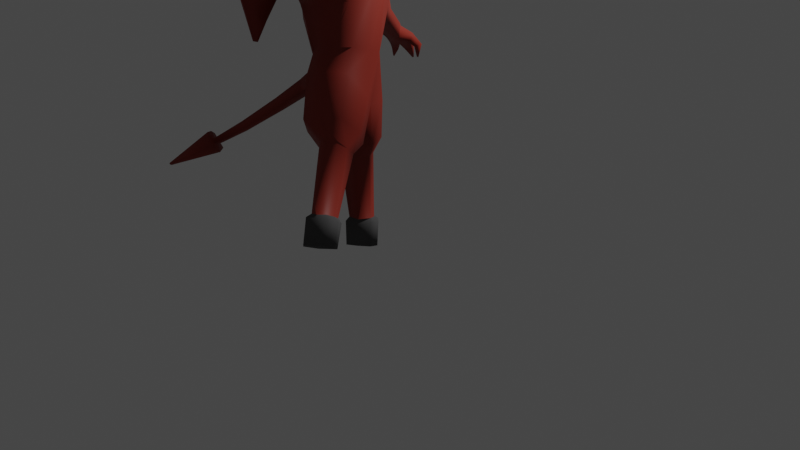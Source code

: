 # Source: Imp.blend  (saved by Blender 2.92.15; exported with 4.5.12 LTS)
import bpy
from mathutils import Matrix  # noqa: F401  (used for matrix-valued properties, if any)

bpy.ops.wm.read_factory_settings(use_empty=True)
scene = bpy.context.scene
scene.name = 'Scene'

# ---- collections
col_collection = bpy.data.collections.new('Collection'); scene.collection.children.link(col_collection)

# ---- materials (node trees are filled in below, after node groups)
mat_imp_red = bpy.data.materials.new('Imp Red')
mat_imp_red.use_transparent_shadow = False
mat_imp_hooves = bpy.data.materials.new('Imp Hooves')
mat_imp_hooves.use_transparent_shadow = False
mat_eye_whites = bpy.data.materials.new('Eye Whites')
mat_eye_whites.use_transparent_shadow = False
mat_eye_black = bpy.data.materials.new('Eye Black')
mat_eye_black.use_transparent_shadow = False

# ---- material node trees
mat_imp_red.use_nodes = True; mat_imp_red.node_tree.nodes.clear()
_N = mat_imp_red.node_tree.nodes; _L = mat_imp_red.node_tree.links
n0 = _N.new('ShaderNodeBsdfPrincipled'); n0.name = 'Principled BSDF'; n0.location = (10, 300)
n0.distribution = 'GGX'
n0.subsurface_method = 'BURLEY'
n0.inputs[0].default_value = (0.2655, 0.03036, 0.01922, 1.0)
n0.inputs[2].default_value = 0.5165
n0.inputs[3].default_value = 1.45
n0.inputs[13].default_value = 0.1942
n0.inputs[27].default_value = (0.0, 0.0, 0.0, 1.0)
n0.inputs[28].default_value = 1.0
n1 = _N.new('ShaderNodeOutputMaterial'); n1.name = 'Material Output'; n1.location = (300, 300)
_L.new(n0.outputs[0], n1.inputs[0])
n1.is_active_output = True
mat_imp_hooves.use_nodes = True; mat_imp_hooves.node_tree.nodes.clear()
_N = mat_imp_hooves.node_tree.nodes; _L = mat_imp_hooves.node_tree.links
n0 = _N.new('ShaderNodeBsdfPrincipled'); n0.name = 'Principled BSDF'; n0.location = (10, 300)
n0.distribution = 'GGX'
n0.subsurface_method = 'BURLEY'
n0.inputs[0].default_value = (0.07564, 0.07451, 0.07544, 1.0)
n0.inputs[2].default_value = 0.9132
n0.inputs[3].default_value = 1.45
n0.inputs[13].default_value = 0.2934
n0.inputs[27].default_value = (0.0, 0.0, 0.0, 1.0)
n0.inputs[28].default_value = 1.0
n1 = _N.new('ShaderNodeOutputMaterial'); n1.name = 'Material Output'; n1.location = (300, 300)
_L.new(n0.outputs[0], n1.inputs[0])
n1.is_active_output = True
mat_eye_whites.use_nodes = True; mat_eye_whites.node_tree.nodes.clear()
_N = mat_eye_whites.node_tree.nodes; _L = mat_eye_whites.node_tree.links
n0 = _N.new('ShaderNodeBsdfPrincipled'); n0.name = 'Principled BSDF'; n0.location = (10, 300)
n0.distribution = 'GGX'
n0.subsurface_method = 'BURLEY'
n0.inputs[0].default_value = (0.3236, 0.3236, 0.3236, 1.0)
n0.inputs[2].default_value = 0.8636
n0.inputs[3].default_value = 1.45
n0.inputs[13].default_value = 0.1529
n0.inputs[27].default_value = (0.0, 0.0, 0.0, 1.0)
n0.inputs[28].default_value = 1.0
n1 = _N.new('ShaderNodeOutputMaterial'); n1.name = 'Material Output'; n1.location = (300, 300)
_L.new(n0.outputs[0], n1.inputs[0])
n1.is_active_output = True
mat_eye_black.use_nodes = True; mat_eye_black.node_tree.nodes.clear()
_N = mat_eye_black.node_tree.nodes; _L = mat_eye_black.node_tree.links
n0 = _N.new('ShaderNodeBsdfPrincipled'); n0.name = 'Principled BSDF'; n0.location = (10, 300)
n0.distribution = 'GGX'
n0.subsurface_method = 'BURLEY'
n0.inputs[0].default_value = (0.0, 0.0, 0.0, 1.0)
n0.inputs[2].default_value = 0.657
n0.inputs[3].default_value = 1.45
n0.inputs[13].default_value = 0.1942
n0.inputs[27].default_value = (0.0, 0.0, 0.0, 1.0)
n0.inputs[28].default_value = 1.0
n1 = _N.new('ShaderNodeOutputMaterial'); n1.name = 'Material Output'; n1.location = (300, 300)
_L.new(n0.outputs[0], n1.inputs[0])
n1.is_active_output = True

# ---- world
world_world = bpy.data.worlds.new('World'); scene.world = world_world
world_world.use_nodes = True; world_world.node_tree.nodes.clear()
_N = world_world.node_tree.nodes; _L = world_world.node_tree.links
n0 = _N.new('ShaderNodeOutputWorld'); n0.name = 'World Output'; n0.location = (300, 300)
n1 = _N.new('ShaderNodeBackground'); n1.name = 'Background'; n1.location = (10, 300)
n1.inputs[0].default_value = (0.05088, 0.05088, 0.05088, 1.0)
_L.new(n1.outputs[0], n0.inputs[0])
n0.is_active_output = True
world_world.color = (0.05088, 0.05088, 0.05088)
world_world.use_sun_shadow = False
world_world.sun_shadow_jitter_overblur = 0.0

# ---- cameras
cam_camera = bpy.data.cameras.new('Camera')
cam_camera.clip_end = 100.0
cam_camera.ortho_scale = 7.314

# ---- lights
light_light = bpy.data.lights.new('Light', 'POINT')
light_light.transmission_factor = 0.0
light_light.energy = 1000.0
light_light.shadow_soft_size = 0.1
light_light.shadow_maximum_resolution = 0.006
light_light.use_absolute_resolution = True

# ---- meshes
me_imp = bpy.data.meshes.new('Imp')
me_imp.from_pydata([(-0.1844, 0.3843, -0.3664), (-0.2884, 0.3512, 0.4994), (0.1872, 0.3836, -0.3666), (0.2205, 0.4683, 0.588), (-0.1536, 0.2955, -0.1419), (0.1951, 0.3043, -0.1415), (0.1105, 0.4212, -0.9422), (-0.04717, 0.4189, -0.9363), (0.1699, 0.1994, -1.039), (-0.1063, 0.1976, -1.029), (-0.2714, 0.3372, 0.3426), (0.2205, 0.4364, 0.2238), (-0.2573, 0.2307, 0.5111), (0.2983, 0.1889, -0.5482), (-0.2877, 0.1412, -0.4553), (0.1999, 0.1252, 0.6275), (0.289, 0.1272, -0.1418), (-0.2555, 0.06994, -0.2615), (0.1611, 0.3311, -0.9963), (-0.09555, 0.3286, -0.987), (0.356, 0.2105, 0.3441), (-0.3071, 0.2351, 0.3447), (0.1622, 0.08045, 0.8529), (-0.07995, 0.09196, 0.8536), (0.1721, 0.3318, 1.644), (-0.1799, 0.33, 1.648), (-0.2408, 0.3471, 0.9981), (0.2099, 0.3339, 1.001), (0.0, 0.4291, -0.351), (-6.539e-18, 0.4648, 0.6192), (0.0, 0.3544, -0.1395), (0.0329, 0.4755, -0.9434), (0.03247, 0.1736, -1.063), (0.0, 0.4726, 0.1772), (0.004993, 0.2042, 0.6635), (0.01278, 0.1692, 0.842), (-0.000684, 0.351, 1.68), (-9.445e-19, 0.3609, 0.9721), (0.08119, 0.6574, -1.821), (-0.102, 0.6574, -1.808), (0.1036, 0.4085, -1.849), (-0.1281, 0.4085, -1.833), (0.1272, 0.5358, -1.842), (-0.1523, 0.5358, -1.825), (-0.01024, 0.6776, -1.812), (-0.01244, 0.3885, -1.843), (-0.01238, 0.5405, -1.842), (-0.06507, 1.404, 0.3236), (0.06507, 1.404, 0.3236), (-0.06591, 1.376, 0.1996), (0.06591, 1.376, 0.1996), (-1.016e-17, 1.413, 0.3258), (1.863e-11, 1.394, 0.1955), (-0.2945, 0.4327, 1.268), (0.2543, 0.4007, 1.282), (-2.652e-18, 0.4749, 1.271), (0.005023, 0.6524, -1.596), (0.09937, 0.6319, -1.59), (-0.1382, 0.5029, -1.601), (-0.08762, 0.6319, -1.577), (-0.118, 0.3634, -1.615), (0.1241, 0.3634, -1.632), (0.1498, 0.5029, -1.618), (0.001811, 0.3454, -1.641), (0.007765, 0.6227, -1.557), (-0.09604, 0.4946, -1.559), (-0.09752, 0.4038, -1.576), (0.1102, 0.4946, -1.574), (0.06995, 0.5851, -1.557), (-0.05536, 0.5842, -1.548), (0.1087, 0.4038, -1.59), (0.004552, 0.3612, -1.602), (-0.1695, 0.497, -0.7565), (-0.2125, 0.1044, -0.9348), (0.1705, 0.4968, -0.7565), (0.223, 0.1044, -0.9507), (0.2561, 0.2841, -0.8622), (-0.2214, 0.2841, -0.8464), (2.727e-18, 0.09405, -0.9788), (-1.821e-18, 0.536, -0.7586), (-0.06882, 1.329, 0.2105), (-8.809e-18, 1.35, 0.202), (0.07874, 1.329, 0.2105), (0.07805, 1.36, 0.3343), (-8.21e-18, 1.371, 0.3402), (-0.06882, 1.36, 0.3343), (-7.979e-18, 1.611, 0.2822), (0.09307, 1.599, 0.2739), (-0.08929, 1.572, 0.2793), (-0.0896, 1.543, 0.1781), (0.0933, 1.569, 0.1747), (5.103e-12, 1.585, 0.1654), (-0.201, 0.5907, 0.2937), (0.201, 0.5907, 0.2937), (0.2011, 0.6278, 0.5383), (-0.2011, 0.6278, 0.5383), (-9.83e-18, 0.6296, 0.5669), (-1.76e-18, 0.6239, 0.2546), (0.1584, 1.503, 0.2621), (0.145, 1.485, 0.1755), (0.06303, 1.82, 0.06525), (0.07431, 1.818, 0.06594), (0.07433, 1.806, 0.06295), (0.06303, 1.806, 0.06071), (-0.1371, 1.785, 0.08724), (-0.1341, 1.774, 0.08179), (-0.1273, 1.79, 0.08599), (-0.124, 1.778, 0.07875), (0.1756, 1.642, 0.03721), (0.1647, 1.631, 0.04234), (0.1819, 1.629, 0.03142), (0.1703, 1.617, 0.03665), (-0.1933, 0.4153, 1.562), (0.1548, 0.4172, 1.576), (0.2099, 0.4083, 1.114), (-0.2801, 0.4102, 1.116), (-1.711e-18, 0.44, 1.106), (0.01938, 1.69, 0.1312), (0.09859, 1.682, 0.1446), (0.01938, 1.756, 0.2084), (0.09839, 1.744, 0.2068), (-0.1311, 1.729, 0.1964), (-0.1156, 1.676, 0.1487), (-0.05666, 1.703, 0.1327), (-0.07291, 1.76, 0.1924), (0.1723, 1.554, 0.128), (0.143, 1.616, 0.141), (0.197, 1.655, 0.1689), (0.2286, 1.593, 0.1578), (0.2538, 0.3711, 1.38), (-0.2054, 0.4453, 1.495), (-3.517e-18, 0.4465, 1.423), (0.2534, 0.3871, 1.328), (-0.2893, 0.4175, 1.336), (-3.096e-18, 0.4603, 1.349), (0.2934, 0.09364, 1.685), (-0.2715, 0.09364, 1.705), (0.3714, 0.1312, 0.8827), (-0.3459, 0.2215, 0.9886), (-5.917e-18, 0.1053, 1.747), (0.4128, 0.1477, 1.215), (-0.4837, 0.2916, 1.264), (0.3769, 0.08385, 1.488), (-0.4165, 0.2304, 1.523), (-0.4458, 0.2841, 1.1), (0.4252, 0.1121, 1.033), (-0.4678, 0.2674, 1.391), (0.3963, 0.1368, 1.355), (0.4014, 0.1427, 1.282), (-0.4778, 0.2792, 1.319), (0.2854, 0.07954, 0.8686), (-0.2204, 0.02816, 0.8693), (0.2117, 0.4415, 1.339), (0.2099, 0.4456, 1.262), (0.1504, 0.462, 1.497), (0.43, 0.116, 1.18), (0.4029, 0.1033, 1.38), (0.413, 0.1129, 1.254), (0.3329, 0.2715, 1.159), (0.3174, 0.2411, 1.458), (0.2319, 0.215, 1.291), (0.3336, 0.2742, 1.206), (0.325, 0.254, 1.41), (0.3856, 0.1333, 1.28), (0.2376, 0.3778, 1.326), (0.2385, 0.3914, 1.28), (0.2379, 0.3618, 1.378), (0.3177, 0.2649, 1.204), (0.397, 0.1384, 1.213), (0.3092, 0.2447, 1.408), (0.3805, 0.1275, 1.353), (0.3271, 0.02351, 1.257), (0.1367, 0.4065, 1.326), (0.1397, 0.4267, 1.257), (0.1352, 0.3826, 1.403), (0.2422, 0.2282, 1.143), (0.3448, 0.02962, 1.157), (0.227, 0.1991, 1.449), (0.3188, 0.01547, 1.366), (-0.1088, 0.08602, 0.6966), (0.008433, 0.1846, 0.718), (0.1392, 0.09012, 0.7083), (-0.2609, 0.1889, -0.5482), (-0.2161, 0.1002, -0.1419), (-0.3714, 0.09982, -0.4799), (-0.3878, 0.05698, -0.3628), (-1.255, 0.02839, -0.8643), (-1.236, 0.05704, -0.9069), (-0.6026, 0.07083, -0.6116), (-0.6319, 0.03608, -0.5155), (-0.9456, 0.04938, -0.7881), (-0.9766, 0.02364, -0.7163), (-1.295, 0.07014, -0.808), (-1.235, 0.1244, -0.9399), (-1.713, 0.02455, -1.082), (-1.707, 0.02662, -1.095), (-1.379e-17, 0.2455, 1.7), (0.2501, 0.2183, 1.648), (-0.2598, 0.345, 1.537), (-0.2395, 0.2183, 1.658), (-0.2837, 0.4034, 1.403), (0.2219, 0.3577, 1.537), (0.2134, 0.4257, 1.405), (0.0007936, 0.4849, 1.506), (0.08488, 0.3792, 2.005), (0.007725, 0.4095, 1.741), (0.004356, 0.5506, 1.713), (0.08894, 0.4968, 1.703), (-0.1022, 0.501, 1.726), (0.09891, 0.4153, 1.705), (-0.09337, 0.4131, 1.735), (-0.1113, 0.5385, 1.712), (0.08426, 0.5448, 1.689), (0.0278, 0.4239, 1.865), (0.03491, 0.5067, 1.889), (0.09844, 0.4646, 1.865), (-0.05061, 0.469, 1.9), (0.0973, 0.4324, 1.83), (-0.05236, 0.4305, 1.87), (-0.05714, 0.5009, 1.896), (0.09584, 0.5045, 1.862), (0.079, 0.3746, 1.99), (0.08683, 0.3904, 2.009), (0.1023, 0.3815, 1.993), (0.05957, 0.3832, 2.01), (0.09928, 0.3794, 1.98), (0.05608, 0.3789, 1.996), (0.05966, 0.3919, 2.015), (0.104, 0.3917, 1.999), (8.012e-05, 0.9769, 0.273), (0.1103, 0.9778, 0.4123), (6.534e-05, 0.99, 0.4148), (-0.1093, 0.9772, 0.4125), (-0.1092, 0.9449, 0.284), (0.1102, 0.9455, 0.2839), (-0.1883, 0.1197, 0.6279), (-0.2205, 0.4683, 0.588), (-0.2205, 0.4364, 0.2238), (-0.2663, 0.1293, 0.2238), (-0.5466, 0.4855, 0.84), (-0.5016, 0.5329, 0.8396), (-0.5556, 0.5846, 0.7994), (-0.5961, 0.5473, 0.7978), (-0.3459, 0.3802, 0.4525), (-0.4269, 0.3427, 0.4532), (-0.3915, 0.2899, 0.5791), (-0.3324, 0.3754, 0.576), (-0.5504, 0.6693, -0.1081), (-0.5464, 0.6729, -0.108), (-0.5167, 0.6406, -0.1096), (-0.5241, 0.6366, -0.1115), (-0.5121, 0.4221, 0.2772), (-0.7055, 0.6564, 0.6516), (-0.6601, 0.6981, 0.6534), (-0.4215, 0.4643, 0.2772), (-0.5404, 0.5246, 0.07409), (-0.6476, 0.7211, 0.313), (-0.6786, 0.6926, 0.3118), (-0.4788, 0.5537, 0.0753), (-0.1844, -0.3843, -0.3664), (-0.2884, -0.3512, 0.4994), (0.1872, -0.3836, -0.3666), (0.2205, -0.4683, 0.588), (-0.2442, 0.0, -0.5994), (-0.1885, 0.0, 0.6279), (0.2574, 0.0, -0.5994), (0.2506, 0.0, 0.6279), (-0.1536, -0.2955, -0.1419), (0.1951, -0.3043, -0.1415), (0.337, 0.0, -0.1419), (-0.1856, 0.0, -0.1419), (0.1105, -0.4212, -0.9422), (-0.04717, -0.4189, -0.9363), (0.1699, -0.1994, -1.039), (-0.1063, -0.1976, -1.029), (-0.2714, -0.3372, 0.3426), (0.2205, -0.4364, 0.2238), (0.3817, 0.0, 0.3441), (-0.2618, 0.0, 0.2238), (-0.2573, -0.2307, 0.5111), (0.2983, -0.1889, -0.5482), (-0.2877, -0.1412, -0.4553), (0.1999, -0.1252, 0.6275), (0.289, -0.1272, -0.1418), (-0.2555, -0.06994, -0.2615), (0.1611, -0.3311, -0.9963), (-0.09555, -0.3286, -0.987), (0.356, -0.2105, 0.3441), (-0.3071, -0.2351, 0.3447), (0.1622, -0.08045, 0.8529), (0.2854, 0.0, 0.8686), (-0.238, 0.0, 0.8718), (-0.07995, -0.09196, 0.8536), (0.1721, -0.3318, 1.644), (0.326, 0.0, 1.69), (-0.2955, 0.0, 1.717), (-0.1799, -0.33, 1.648), (-0.3176, 0.0, 0.9175), (-0.2408, -0.3471, 0.9981), (0.2099, -0.3339, 1.001), (0.4675, 0.0, 0.8065), (0.0, -0.4291, -0.351), (-6.539e-18, -0.4648, 0.6192), (0.0, 0.0, -0.6254), (0.0, -0.3544, -0.1395), (0.0329, -0.4755, -0.9434), (0.03247, -0.1736, -1.063), (0.0, -0.4726, 0.1772), (0.004993, -0.2042, 0.6635), (0.01278, -0.1692, 0.842), (0.0, 0.0, 1.759), (-0.000684, -0.351, 1.68), (-9.445e-19, -0.3609, 0.9721), (0.08119, -0.6574, -1.821), (-0.102, -0.6574, -1.808), (0.1036, -0.4085, -1.849), (-0.1281, -0.4085, -1.833), (0.1272, -0.5358, -1.842), (-0.1523, -0.5358, -1.825), (-0.01024, -0.6776, -1.812), (-0.01244, -0.3885, -1.843), (-0.01238, -0.5405, -1.842), (-0.06507, -1.404, 0.3236), (0.06507, -1.404, 0.3236), (-0.06591, -1.376, 0.1996), (0.06591, -1.376, 0.1996), (-1.016e-17, -1.413, 0.3258), (1.863e-11, -1.394, 0.1955), (-0.5502, 0.0, 1.248), (-0.2945, -0.4327, 1.268), (0.2543, -0.4007, 1.282), (0.5981, 0.0, 1.147), (-2.652e-18, -0.4749, 1.271), (0.005023, -0.6524, -1.596), (0.09937, -0.6319, -1.59), (-0.1382, -0.5029, -1.601), (-0.08762, -0.6319, -1.577), (-0.118, -0.3634, -1.615), (0.1241, -0.3634, -1.632), (0.1498, -0.5029, -1.618), (0.001811, -0.3454, -1.641), (0.007765, -0.6227, -1.557), (-0.09604, -0.4946, -1.559), (-0.09752, -0.4038, -1.576), (0.1102, -0.4946, -1.574), (0.06995, -0.5851, -1.557), (-0.05536, -0.5842, -1.548), (0.1087, -0.4038, -1.59), (0.004552, -0.3612, -1.602), (-0.1695, -0.497, -0.7565), (-0.2125, -0.1044, -0.9348), (0.1705, -0.4968, -0.7565), (0.223, -0.1044, -0.9507), (0.2561, -0.2841, -0.8622), (-0.2214, -0.2841, -0.8464), (2.727e-18, -0.09405, -0.9788), (-1.821e-18, -0.536, -0.7586), (-0.06882, -1.329, 0.2105), (-8.809e-18, -1.35, 0.202), (0.07874, -1.329, 0.2105), (0.07805, -1.36, 0.3343), (-8.21e-18, -1.371, 0.3402), (-0.06882, -1.36, 0.3343), (-7.979e-18, -1.611, 0.2822), (0.09307, -1.599, 0.2739), (-0.08929, -1.572, 0.2793), (-0.0896, -1.543, 0.1781), (0.0933, -1.569, 0.1747), (5.103e-12, -1.585, 0.1654), (-0.201, -0.5907, 0.2937), (0.201, -0.5907, 0.2937), (0.2011, -0.6278, 0.5383), (-0.2011, -0.6278, 0.5383), (-9.83e-18, -0.6296, 0.5669), (-1.76e-18, -0.6239, 0.2546), (0.1584, -1.503, 0.2621), (0.145, -1.485, 0.1755), (0.06303, -1.82, 0.06525), (0.07431, -1.818, 0.06594), (0.07433, -1.806, 0.06295), (0.06303, -1.806, 0.06071), (-0.1371, -1.785, 0.08724), (-0.1341, -1.774, 0.08179), (-0.1273, -1.79, 0.08599), (-0.124, -1.778, 0.07875), (0.1756, -1.642, 0.03721), (0.1647, -1.631, 0.04234), (0.1819, -1.629, 0.03142), (0.1703, -1.617, 0.03665), (-0.4863, 0.0, 1.477), (-0.1933, -0.4153, 1.562), (0.1548, -0.4172, 1.576), (0.4031, 0.0, 1.476), (0.2099, -0.4083, 1.114), (0.5569, 0.0, 1.001), (-0.4863, 0.0, 1.075), (-0.2801, -0.4102, 1.116), (-1.711e-18, -0.44, 1.106), (0.01938, -1.69, 0.1312), (0.09859, -1.682, 0.1446), (0.01938, -1.756, 0.2084), (0.09839, -1.744, 0.2068), (-0.1311, -1.729, 0.1964), (-0.1156, -1.676, 0.1487), (-0.05666, -1.703, 0.1327), (-0.07291, -1.76, 0.1924), (0.1723, -1.554, 0.128), (0.143, -1.616, 0.141), (0.197, -1.655, 0.1689), (0.2286, -1.593, 0.1578), (0.2538, -0.3711, 1.38), (0.4322, 0.0, 1.369), (-0.5216, 0.0, 1.371), (-0.2054, -0.4453, 1.495), (-3.517e-18, -0.4465, 1.423), (0.2534, -0.3871, 1.328), (0.468, 0.0, 1.236), (-0.5432, 0.0, 1.278), (-0.2893, -0.4175, 1.336), (-3.096e-18, -0.4603, 1.349), (0.1835, 0.0, 0.8514), (-0.1149, 0.0, 0.8549), (0.2934, -0.09364, 1.685), (-0.2715, -0.09364, 1.705), (0.3714, -0.1312, 0.8827), (-0.3459, -0.2215, 0.9886), (-5.917e-18, -0.1053, 1.747), (0.4128, -0.1477, 1.215), (-0.4837, -0.2916, 1.264), (0.3769, -0.08385, 1.488), (-0.4165, -0.2304, 1.523), (-0.4458, -0.2841, 1.1), (0.4252, -0.1121, 1.033), (-0.4678, -0.2674, 1.391), (0.3963, -0.1368, 1.355), (0.4014, -0.1427, 1.282), (-0.4778, -0.2792, 1.319), (0.2854, -0.07954, 0.8686), (-0.2204, -0.02816, 0.8693), (0.2117, -0.4415, 1.339), (0.2099, -0.4456, 1.262), (0.1504, -0.462, 1.497), (0.43, -0.116, 1.18), (0.4029, -0.1033, 1.38), (0.413, -0.1129, 1.254), (0.3329, -0.2715, 1.159), (0.3174, -0.2411, 1.458), (0.2319, -0.215, 1.291), (0.3336, -0.2742, 1.206), (0.325, -0.254, 1.41), (0.3856, -0.1333, 1.28), (0.2376, -0.3778, 1.326), (0.2385, -0.3914, 1.28), (0.2379, -0.3618, 1.378), (0.3177, -0.2649, 1.204), (0.397, -0.1384, 1.213), (0.3092, -0.2447, 1.408), (0.3805, -0.1275, 1.353), (0.3271, -0.02351, 1.257), (0.1367, -0.4065, 1.326), (0.1397, -0.4267, 1.257), (0.1352, -0.3826, 1.403), (0.2422, -0.2282, 1.143), (0.3448, -0.02962, 1.157), (0.227, -0.1991, 1.449), (0.3188, -0.01547, 1.366), (-0.1145, 0.0, 0.6987), (0.1745, 0.0, 0.707), (-0.1088, -0.08602, 0.6966), (0.008433, -0.1846, 0.718), (0.1392, -0.09012, 0.7083), (-0.2609, -0.1889, -0.5482), (-0.239, 0.0, -0.2606), (-0.2776, 0.0, -0.4969), (-0.2161, -0.1002, -0.1419), (-0.3785, 0.0, -0.3593), (-0.3581, 0.0, -0.5019), (-0.3714, -0.09982, -0.4799), (-0.3878, -0.05698, -0.3628), (-1.255, -0.02839, -0.8643), (-1.236, -0.05704, -0.9069), (-1.229, 0.0, -0.9132), (-1.253, 0.0, -0.8614), (-0.6256, 0.0, -0.5107), (-0.5897, 0.0, -0.6277), (-0.6026, -0.07083, -0.6116), (-0.6319, -0.03608, -0.5155), (-0.9728, 0.0, -0.7115), (-0.9347, 0.0, -0.799), (-0.9456, -0.04938, -0.7881), (-0.9766, -0.02364, -0.7163), (-1.295, 0.0, -0.7931), (-1.295, -0.07014, -0.808), (-1.235, -0.1244, -0.9399), (-1.204, 0.0, -0.9875), (-1.714, 0.0, -1.081), (-1.713, -0.02455, -1.082), (-1.707, -0.02662, -1.095), (-1.705, 0.0, -1.099), (-1.379e-17, -0.2455, 1.7), (0.2501, -0.2183, 1.648), (-0.2598, -0.345, 1.537), (-0.2395, -0.2183, 1.658), (-0.2837, -0.4034, 1.403), (0.2219, -0.3577, 1.537), (0.2134, -0.4257, 1.405), (0.0007936, -0.4849, 1.506), (0.08488, -0.3792, 2.005), (0.007725, -0.4095, 1.741), (0.004356, -0.5506, 1.713), (0.08894, -0.4968, 1.703), (-0.1022, -0.501, 1.726), (0.09891, -0.4153, 1.705), (-0.09337, -0.4131, 1.735), (-0.1113, -0.5385, 1.712), (0.08426, -0.5448, 1.689), (0.0278, -0.4239, 1.865), (0.03491, -0.5067, 1.889), (0.09844, -0.4646, 1.865), (-0.05061, -0.469, 1.9), (0.0973, -0.4324, 1.83), (-0.05236, -0.4305, 1.87), (-0.05714, -0.5009, 1.896), (0.09584, -0.5045, 1.862), (0.079, -0.3746, 1.99), (0.08683, -0.3904, 2.009), (0.1023, -0.3815, 1.993), (0.05957, -0.3832, 2.01), (0.09928, -0.3794, 1.98), (0.05608, -0.3789, 1.996), (0.05966, -0.3919, 2.015), (0.104, -0.3917, 1.999), (8.012e-05, -0.9769, 0.273), (0.1103, -0.9778, 0.4123), (6.534e-05, -0.99, 0.4148), (-0.1093, -0.9772, 0.4125), (-0.1092, -0.9449, 0.284), (0.1102, -0.9455, 0.2839), (-0.1883, -0.1197, 0.6279), (-0.2205, -0.4683, 0.588), (-0.2205, -0.4364, 0.2238), (-0.2663, -0.1293, 0.2238), (-0.5466, -0.4855, 0.84), (-0.5016, -0.5329, 0.8396), (-0.5556, -0.5846, 0.7994), (-0.5961, -0.5473, 0.7978), (-0.3459, -0.3802, 0.4525), (-0.4269, -0.3427, 0.4532), (-0.3915, -0.2899, 0.5791), (-0.3324, -0.3754, 0.576), (-0.5504, -0.6693, -0.1081), (-0.5464, -0.6729, -0.108), (-0.5167, -0.6406, -0.1096), (-0.5241, -0.6366, -0.1115), (-0.5121, -0.4221, 0.2772), (-0.7055, -0.6564, 0.6516), (-0.6601, -0.6981, 0.6534), (-0.4215, -0.4643, 0.2772), (-0.5404, -0.5246, 0.07409), (-0.6476, -0.7211, 0.313), (-0.6786, -0.6926, 0.3118), (-0.4788, -0.5537, 0.0753)], [], [(257, 255, 250, 247), (179, 23, 421, 466), (77, 19, 7, 72), (20, 277, 266, 15), (13, 265, 269, 16), (28, 2, 5, 30), (182, 0, 4, 183), (59, 39, 44, 56), (79, 31, 6, 74), (78, 32, 9, 73), (76, 18, 8, 75), (16, 269, 277, 20), (30, 5, 11, 33), (183, 4, 237, 238), (83, 48, 50, 82), (93, 234, 229, 97), (230, 234, 93, 94), (92, 233, 232, 95), (270, 183, 238, 278), (5, 16, 20, 11), (74, 6, 18, 76), (60, 41, 43, 58), (473, 14, 184, 476), (2, 13, 16, 5), (11, 20, 15, 3), (73, 9, 19, 77), (29, 34, 235, 236), (278, 238, 235, 264), (24, 36, 205, 209), (467, 420, 22, 181), (180, 35, 23, 179), (139, 310, 295, 136), (143, 136, 295, 389), (142, 135, 197, 201), (150, 137, 27, 22), (151, 138, 297, 291), (35, 37, 26, 23), (22, 27, 37, 35), (135, 294, 310, 139), (181, 22, 35, 180), (36, 25, 210, 205), (3, 15, 34, 29), (56, 44, 38, 57), (97, 229, 233, 92), (81, 52, 49, 80), (4, 30, 33, 237), (75, 8, 32, 78), (72, 7, 31, 79), (58, 43, 39, 59), (0, 28, 30, 4), (95, 232, 231, 96), (46, 45, 40, 42), (44, 46, 42, 38), (39, 43, 46, 44), (43, 41, 45, 46), (62, 42, 40, 61), (61, 40, 45, 63), (63, 45, 41, 60), (57, 38, 42, 62), (50, 90, 91, 52), (52, 91, 89, 49), (84, 51, 48, 83), (82, 50, 52, 81), (85, 47, 51, 84), (80, 49, 47, 85), (114, 153, 55, 116), (144, 141, 328, 395), (116, 55, 53, 115), (68, 57, 62, 67), (71, 63, 60, 66), (70, 61, 63, 71), (67, 62, 61, 70), (65, 58, 59, 69), (64, 56, 57, 68), (66, 60, 58, 65), (69, 59, 56, 64), (7, 69, 64, 31), (9, 66, 65, 19), (31, 64, 68, 6), (19, 65, 69, 7), (18, 67, 70, 8), (8, 70, 71, 32), (32, 71, 66, 9), (6, 68, 67, 18), (0, 72, 79, 28), (265, 75, 78, 303), (263, 73, 77, 182), (2, 74, 76, 13), (13, 76, 75, 265), (303, 78, 73, 263), (28, 79, 74, 2), (182, 77, 72, 0), (233, 80, 85, 232), (232, 85, 84, 231), (234, 82, 81, 229), (231, 84, 83, 230), (229, 81, 80, 233), (230, 83, 82, 234), (118, 102, 103, 117), (122, 105, 104, 121), (49, 89, 88, 47), (47, 88, 86, 51), (48, 87, 90, 50), (51, 86, 87, 48), (11, 93, 97, 33), (236, 95, 96, 29), (29, 96, 94, 3), (237, 92, 95, 236), (3, 94, 93, 11), (33, 97, 92, 237), (126, 125, 111, 109), (50, 48, 98, 99), (87, 98, 48), (99, 90, 50), (103, 102, 101, 100), (117, 103, 100, 119), (120, 101, 102, 118), (119, 100, 101, 120), (105, 107, 106, 104), (124, 106, 107, 123), (121, 104, 106, 124), (123, 107, 105, 122), (108, 109, 111, 110), (128, 127, 108, 110), (127, 126, 109, 108), (125, 128, 110, 111), (113, 24, 209, 207), (146, 143, 389, 412), (130, 203, 206, 211), (37, 116, 115, 26), (138, 144, 395, 297), (137, 145, 114, 27), (27, 114, 116, 37), (86, 119, 120, 87), (87, 120, 118, 90), (91, 117, 119, 86), (90, 118, 117, 91), (91, 123, 122, 89), (88, 121, 124, 86), (86, 124, 123, 91), (89, 122, 121, 88), (99, 98, 128, 125), (87, 90, 126, 127), (98, 87, 127, 128), (90, 99, 125, 126), (134, 131, 200, 133), (149, 146, 412, 417), (132, 164, 166, 129), (152, 202, 131, 134), (153, 152, 134, 55), (162, 169, 170, 147), (141, 149, 417, 328), (55, 134, 133, 53), (53, 133, 149, 141), (331, 416, 157, 155), (416, 411, 156, 157), (133, 200, 146, 149), (300, 394, 145, 137), (26, 115, 144, 138), (200, 198, 143, 146), (411, 392, 142, 156), (115, 53, 141, 144), (394, 331, 155, 145), (197, 135, 139, 196), (23, 26, 138, 151), (290, 300, 137, 150), (392, 294, 135, 142), (198, 199, 136, 143), (196, 139, 136, 199), (132, 152, 153, 54), (129, 202, 152, 132), (161, 158, 155, 140), (162, 159, 202, 129), (140, 155, 157, 148), (148, 157, 156, 147), (147, 156, 159, 162), (54, 153, 158, 161), (147, 170, 163, 148), (129, 166, 169, 162), (156, 142, 159), (202, 159, 201), (142, 201, 159), (155, 158, 145), (114, 158, 153), (145, 158, 114), (163, 171, 176, 168), (166, 174, 177, 169), (164, 172, 174, 166), (169, 177, 178, 170), (161, 167, 165, 54), (148, 163, 168, 140), (140, 168, 167, 161), (54, 165, 164, 132), (160, 177, 174, 172), (175, 160, 172, 173), (176, 171, 160, 175), (171, 178, 177, 160), (168, 176, 175, 167), (165, 173, 172, 164), (167, 175, 173, 165), (170, 178, 171, 163), (290, 150, 22, 420), (421, 23, 151, 291), (15, 181, 180, 34), (34, 180, 179, 235), (266, 467, 181, 15), (235, 179, 466, 264), (14, 473, 263, 182), (472, 17, 183, 270), (17, 14, 182, 183), (185, 189, 188, 184), (17, 472, 475, 185), (14, 17, 185, 184), (191, 487, 482, 186), (481, 187, 193, 494), (475, 483, 189, 185), (188, 189, 191, 190), (488, 190, 187, 481), (190, 191, 186, 187), (484, 188, 190, 488), (189, 483, 487, 191), (184, 188, 484, 476), (192, 491, 495, 194), (187, 186, 192, 193), (186, 482, 491, 192), (498, 195, 194, 495), (494, 193, 195, 498), (193, 192, 194, 195), (36, 24, 197, 196), (112, 25, 199, 198), (25, 36, 196, 199), (130, 112, 198, 200), (24, 113, 201, 197), (113, 154, 202, 201), (203, 130, 200, 131), (154, 203, 131, 202), (209, 205, 213, 217), (205, 210, 218, 213), (207, 209, 217, 215), (211, 206, 214, 219), (203, 154, 212, 206), (154, 113, 207, 212), (112, 130, 211, 208), (25, 112, 208, 210), (219, 214, 222, 227), (218, 216, 224, 226), (216, 219, 227, 224), (220, 215, 223, 228), (206, 212, 220, 214), (212, 207, 215, 220), (208, 211, 219, 216), (210, 208, 216, 218), (204, 221, 226, 224), (223, 225, 221, 204), (228, 223, 204, 222), (222, 204, 224, 227), (215, 217, 225, 223), (213, 218, 226, 221), (217, 213, 221, 225), (214, 220, 228, 222), (12, 1, 236, 235), (1, 10, 237, 236), (10, 21, 238, 237), (21, 12, 235, 238), (242, 241, 240, 239), (246, 245, 239, 240), (245, 244, 242, 239), (243, 246, 240, 241), (10, 1, 246, 243), (12, 21, 244, 245), (1, 12, 245, 246), (250, 249, 248, 247), (258, 256, 248, 249), (255, 258, 249, 250), (256, 257, 247, 248), (241, 242, 252, 253), (244, 243, 254, 251), (243, 241, 253, 254), (242, 244, 251, 252), (253, 252, 257, 256), (251, 254, 258, 255), (254, 253, 256, 258), (252, 251, 255, 257), (21, 10, 243, 244), (96, 231, 230, 94), (560, 550, 553, 558), (468, 466, 421, 292), (354, 349, 272, 286), (287, 282, 266, 277), (280, 283, 269, 265), (301, 304, 268, 261), (471, 474, 267, 259), (336, 333, 319, 314), (356, 351, 271, 305), (355, 350, 274, 306), (353, 352, 273, 285), (283, 287, 277, 269), (304, 307, 276, 268), (474, 541, 540, 267), (360, 359, 325, 323), (370, 374, 532, 537), (533, 371, 370, 537), (369, 372, 535, 536), (270, 278, 541, 474), (268, 276, 287, 283), (351, 353, 285, 271), (337, 335, 318, 316), (473, 476, 477, 281), (261, 268, 283, 280), (276, 262, 282, 287), (350, 354, 286, 274), (302, 539, 538, 308), (278, 264, 538, 541), (293, 512, 508, 311), (467, 470, 289, 420), (469, 468, 292, 309), (426, 423, 295, 310), (430, 389, 295, 423), (429, 504, 500, 422), (437, 289, 299, 424), (438, 291, 297, 425), (309, 292, 298, 312), (289, 309, 312, 299), (422, 426, 310, 294), (470, 469, 309, 289), (311, 508, 513, 296), (262, 302, 308, 282), (333, 334, 313, 319), (374, 369, 536, 532), (358, 357, 324, 327), (267, 540, 307, 304), (352, 355, 306, 273), (349, 356, 305, 272), (335, 336, 314, 318), (259, 267, 304, 301), (372, 373, 534, 535), (321, 317, 315, 320), (319, 313, 317, 321), (314, 319, 321, 318), (318, 321, 320, 316), (339, 338, 315, 317), (338, 340, 320, 315), (340, 337, 316, 320), (334, 339, 317, 313), (325, 327, 368, 367), (327, 324, 366, 368), (361, 360, 323, 326), (359, 358, 327, 325), (362, 361, 326, 322), (357, 362, 322, 324), (393, 397, 332, 440), (431, 395, 328, 428), (397, 396, 329, 332), (345, 344, 339, 334), (348, 343, 337, 340), (347, 348, 340, 338), (344, 347, 338, 339), (342, 346, 336, 335), (341, 345, 334, 333), (343, 342, 335, 337), (346, 341, 333, 336), (272, 305, 341, 346), (274, 286, 342, 343), (305, 271, 345, 341), (286, 272, 346, 342), (285, 273, 347, 344), (273, 306, 348, 347), (306, 274, 343, 348), (271, 285, 344, 345), (259, 301, 356, 349), (265, 303, 355, 352), (263, 471, 354, 350), (261, 280, 353, 351), (280, 265, 352, 353), (303, 263, 350, 355), (301, 261, 351, 356), (471, 259, 349, 354), (536, 535, 362, 357), (535, 534, 361, 362), (537, 532, 358, 359), (534, 533, 360, 361), (532, 536, 357, 358), (533, 537, 359, 360), (399, 398, 380, 379), (403, 402, 381, 382), (324, 322, 365, 366), (322, 326, 363, 365), (323, 325, 367, 364), (326, 323, 364, 363), (276, 307, 374, 370), (539, 302, 373, 372), (302, 262, 371, 373), (540, 539, 372, 369), (262, 276, 370, 371), (307, 540, 369, 374), (407, 386, 388, 406), (325, 376, 375, 323), (364, 323, 375), (376, 325, 367), (380, 377, 378, 379), (398, 400, 377, 380), (401, 399, 379, 378), (400, 401, 378, 377), (382, 381, 383, 384), (405, 404, 384, 383), (402, 405, 383, 381), (404, 403, 382, 384), (385, 387, 388, 386), (409, 387, 385, 408), (408, 385, 386, 407), (406, 388, 387, 409), (391, 510, 512, 293), (433, 412, 389, 430), (413, 514, 509, 506), (312, 298, 396, 397), (425, 297, 395, 431), (424, 299, 393, 432), (299, 312, 397, 393), (363, 364, 401, 400), (364, 367, 399, 401), (368, 363, 400, 398), (367, 368, 398, 399), (368, 366, 403, 404), (365, 363, 405, 402), (363, 368, 404, 405), (366, 365, 402, 403), (376, 406, 409, 375), (364, 408, 407, 367), (375, 409, 408, 364), (367, 407, 406, 376), (419, 418, 503, 414), (436, 417, 412, 433), (415, 410, 453, 451), (439, 419, 414, 505), (440, 332, 419, 439), (449, 434, 457, 456), (428, 328, 417, 436), (332, 329, 418, 419), (329, 428, 436, 418), (331, 442, 444, 416), (416, 444, 443, 411), (418, 436, 433, 503), (300, 424, 432, 394), (298, 425, 431, 396), (503, 433, 430, 501), (411, 443, 429, 392), (396, 431, 428, 329), (394, 432, 442, 331), (500, 499, 426, 422), (292, 438, 425, 298), (290, 437, 424, 300), (392, 429, 422, 294), (501, 430, 423, 502), (499, 502, 423, 426), (415, 330, 440, 439), (410, 415, 439, 505), (448, 427, 442, 445), (449, 410, 505, 446), (427, 435, 444, 442), (435, 434, 443, 444), (434, 449, 446, 443), (330, 448, 445, 440), (434, 435, 450, 457), (410, 449, 456, 453), (443, 446, 429), (505, 504, 446), (429, 446, 504), (442, 432, 445), (393, 440, 445), (432, 393, 445), (450, 455, 463, 458), (453, 456, 464, 461), (451, 453, 461, 459), (456, 457, 465, 464), (448, 330, 452, 454), (435, 427, 455, 450), (427, 448, 454, 455), (330, 415, 451, 452), (447, 459, 461, 464), (462, 460, 459, 447), (463, 462, 447, 458), (458, 447, 464, 465), (455, 454, 462, 463), (452, 451, 459, 460), (454, 452, 460, 462), (457, 450, 458, 465), (290, 420, 289, 437), (421, 291, 438, 292), (282, 308, 469, 470), (308, 538, 468, 469), (266, 282, 470, 467), (538, 264, 466, 468), (281, 471, 263, 473), (472, 270, 474, 284), (284, 474, 471, 281), (478, 477, 485, 486), (284, 478, 475, 472), (281, 477, 478, 284), (490, 479, 482, 487), (481, 494, 493, 480), (475, 478, 486, 483), (485, 489, 490, 486), (488, 481, 480, 489), (489, 480, 479, 490), (484, 488, 489, 485), (486, 490, 487, 483), (477, 476, 484, 485), (492, 496, 495, 491), (480, 493, 492, 479), (479, 492, 491, 482), (498, 495, 496, 497), (494, 498, 497, 493), (493, 497, 496, 492), (311, 499, 500, 293), (390, 501, 502, 296), (296, 502, 499, 311), (413, 503, 501, 390), (293, 500, 504, 391), (391, 504, 505, 441), (506, 414, 503, 413), (441, 505, 414, 506), (512, 520, 516, 508), (508, 516, 521, 513), (510, 518, 520, 512), (514, 522, 517, 509), (506, 509, 515, 441), (441, 515, 510, 391), (390, 511, 514, 413), (296, 513, 511, 390), (522, 530, 525, 517), (521, 529, 527, 519), (519, 527, 530, 522), (523, 531, 526, 518), (509, 517, 523, 515), (515, 523, 518, 510), (511, 519, 522, 514), (513, 521, 519, 511), (507, 527, 529, 524), (526, 507, 524, 528), (531, 525, 507, 526), (525, 530, 527, 507), (518, 526, 528, 520), (516, 524, 529, 521), (520, 528, 524, 516), (517, 525, 531, 523), (279, 538, 539, 260), (260, 539, 540, 275), (275, 540, 541, 288), (288, 541, 538, 279), (545, 542, 543, 544), (549, 543, 542, 548), (548, 542, 545, 547), (546, 544, 543, 549), (275, 546, 549, 260), (279, 548, 547, 288), (260, 549, 548, 279), (553, 550, 551, 552), (561, 552, 551, 559), (558, 553, 552, 561), (559, 551, 550, 560), (544, 556, 555, 545), (547, 554, 557, 546), (546, 557, 556, 544), (545, 555, 554, 547), (556, 559, 560, 555), (554, 558, 561, 557), (557, 561, 559, 556), (555, 560, 558, 554), (288, 547, 546, 275), (373, 371, 533, 534)])
me_imp.polygons.foreach_set('use_smooth', [True] * 570)
me_imp.polygons.foreach_set('material_index', [0, 0, 0, 0, 0, 0, 0, 1, 0, 0, 0, 0, 0, 0, 0, 0, 0, 0, 0, 0, 0, 1, 0, 0, 0, 0, 0, 0, 0, 0, 0, 0, 0, 0, 0, 0, 0, 0, 0, 0, 0, 0, 1, 0, 0, 0, 0, 0, 1, 0, 0, 1, 1, 1, 1, 1, 1, 1, 1, 0, 0, 0, 0, 0, 0, 0, 0, 0, 1, 1, 1, 1, 1, 1, 1, 1, 0, 0, 0, 0, 0, 0, 0, 0, 0, 0, 0, 0, 0, 0, 0, 0, 0, 0, 0, 0, 0, 0, 0, 0, 0, 0, 0, 0, 0, 0, 0, 0, 0, 0, 0, 0, 0, 0, 0, 0, 0, 0, 0, 0, 0, 0, 0, 0, 0, 0, 0, 0, 0, 0, 0, 0, 0, 0, 0, 0, 0, 0, 0, 0, 0, 0, 0, 0, 0, 0, 0, 0, 0, 0, 0, 0, 0, 0, 0, 0, 0, 0, 0, 0, 0, 0, 0, 0, 0, 0, 0, 0, 0, 0, 0, 0, 0, 0, 0, 0, 0, 0, 0, 0, 0, 0, 0, 0, 0, 2, 2, 2, 2, 0, 0, 0, 0, 2, 2, 2, 2, 2, 2, 2, 2, 0, 0, 0, 0, 0, 0, 0, 0, 0, 0, 0, 0, 0, 0, 0, 0, 0, 0, 0, 0, 0, 0, 0, 0, 0, 0, 0, 0, 0, 0, 0, 0, 0, 0, 0, 0, 0, 0, 0, 0, 0, 0, 0, 0, 0, 0, 0, 0, 0, 0, 0, 0, 0, 0, 0, 0, 0, 0, 0, 0, 0, 0, 0, 0, 0, 0, 0, 0, 0, 0, 0, 0, 0, 0, 0, 0, 0, 0, 0, 0, 0, 0, 0, 0, 0, 0, 0, 0, 0, 0, 0, 1, 0, 0, 0, 0, 0, 0, 0, 0, 0, 0, 0, 0, 0, 1, 0, 0, 0, 0, 0, 0, 0, 0, 0, 0, 0, 0, 0, 0, 0, 0, 0, 0, 0, 0, 1, 0, 0, 0, 0, 0, 1, 0, 0, 1, 1, 1, 1, 1, 1, 1, 1, 0, 0, 0, 0, 0, 0, 0, 0, 0, 1, 1, 1, 1, 1, 1, 1, 1, 0, 0, 0, 0, 0, 0, 0, 0, 0, 0, 0, 0, 0, 0, 0, 0, 0, 0, 0, 0, 0, 0, 0, 0, 0, 0, 0, 0, 0, 0, 0, 0, 0, 0, 0, 0, 0, 0, 0, 0, 0, 0, 0, 0, 0, 0, 0, 0, 0, 0, 0, 0, 0, 0, 0, 0, 0, 0, 0, 0, 0, 0, 0, 0, 0, 0, 0, 0, 0, 0, 0, 0, 0, 0, 0, 0, 0, 0, 0, 0, 0, 0, 0, 0, 0, 0, 0, 0, 0, 0, 0, 0, 0, 0, 0, 0, 0, 0, 0, 0, 0, 0, 0, 0, 0, 0, 0, 0, 0, 2, 2, 2, 2, 0, 0, 0, 0, 2, 2, 2, 2, 2, 2, 2, 2, 0, 0, 0, 0, 0, 0, 0, 0, 0, 0, 0, 0, 0, 0, 0, 0, 0, 0, 0, 0, 0, 0, 0, 0, 0, 0, 0, 0, 0, 0, 0, 0, 0, 0, 0, 0, 0, 0, 0, 0, 0, 0, 0, 0, 0, 0, 0, 0, 0, 0, 0, 0, 0, 0, 0, 0, 0, 0, 0, 0, 0, 0, 0, 0, 0, 0, 0, 0, 0, 0, 0, 0, 0, 0, 0, 0, 0, 0, 0, 0, 0, 0, 0, 0])
_uv = me_imp.uv_layers.new(name='UVMap')
_uv.uv.foreach_set('vector', [0.5762, 0.1946, 0.5762, 0.1946, 0.5762, 0.1946, 0.5762, 0.1946, 0.625, 0.1772, 0.625, 0.1956, 0.625, 0.125, 0.625, 0.125, 0.375, 0.1851, 0.375, 0.1872, 0.375, 0.2775, 0.375, 0.2592, 0.5789, 0.5811, 0.5789, 0.625, 0.625, 0.625, 0.6412, 0.5697, 0.375, 0.5729, 0.375, 0.625, 0.5, 0.625, 0.5, 0.5674, 0.375, 0.375, 0.375, 0.4769, 0.5, 0.4812, 0.5, 0.375, 0.375, 0.1771, 0.375, 0.2746, 0.5, 0.25, 0.5, 0.1695, 0.375, 0.25, 0.375, 0.25, 0.375, 0.375, 0.375, 0.375, 0.375, 0.375, 0.375, 0.375, 0.375, 0.4697, 0.375, 0.4914, 0.0, 0.0, 0.0, 0.0, 0.0, 0.0, 0.0, 0.0, 0.375, 0.5649, 0.375, 0.5628, 0.375, 0.625, 0.375, 0.625, 0.5, 0.5674, 0.5, 0.625, 0.5789, 0.625, 0.5789, 0.5811, 0.5, 0.375, 0.5, 0.4812, 0.5594, 0.5, 0.5594, 0.375, 0.5, 0.1695, 0.5, 0.25, 0.5594, 0.25, 0.5594, 0.1689, 0.625, 0.5, 0.625, 0.5, 0.5594, 0.5, 0.5594, 0.5, 0.5594, 0.5, 0.5594, 0.5, 0.5594, 0.375, 0.5594, 0.375, 0.625, 0.5, 0.5594, 0.5, 0.5594, 0.5, 0.625, 0.5, 0.5594, 0.25, 0.5594, 0.25, 0.625, 0.25, 0.625, 0.25, 0.5, 0.125, 0.5, 0.1695, 0.5594, 0.1689, 0.5594, 0.125, 0.5, 0.4812, 0.5, 0.5674, 0.5789, 0.5811, 0.5594, 0.5, 0.375, 0.4914, 0.375, 0.4697, 0.375, 0.5628, 0.375, 0.5649, 0.375, 0.125, 0.375, 0.125, 0.375, 0.1899, 0.375, 0.1899, 0.3886, 0.1356, 0.3896, 0.1659, 0.3896, 0.1659, 0.3886, 0.1356, 0.375, 0.4769, 0.375, 0.5729, 0.5, 0.5674, 0.5, 0.4812, 0.5594, 0.5, 0.5789, 0.5811, 0.6412, 0.5697, 0.625, 0.5, 0.375, 0.125, 0.375, 0.125, 0.375, 0.1872, 0.375, 0.1851, 0.75, 0.5, 0.75, 0.571, 0.875, 0.5811, 0.875, 0.5, 0.5594, 0.125, 0.5594, 0.1689, 0.625, 0.1689, 0.625, 0.125, 0.6601, 0.5923, 0.7503, 0.5926, 0.7503, 0.5926, 0.6601, 0.5923, 0.625, 0.625, 0.625, 0.625, 0.625, 0.5811, 0.6377, 0.5801, 0.75, 0.5741, 0.75, 0.5811, 0.8291, 0.5811, 0.8607, 0.5811, 0.75, 0.6127, 0.75, 0.625, 0.8389, 0.625, 0.849, 0.6127, 0.625, 0.1414, 0.625, 0.1428, 0.625, 0.1326, 0.625, 0.125, 0.625, 0.6166, 0.625, 0.6127, 0.625, 0.5963, 0.625, 0.5856, 0.625, 0.5958, 0.625, 0.612, 0.625, 0.5811, 0.625, 0.5811, 0.625, 0.1401, 0.625, 0.1429, 0.625, 0.125, 0.625, 0.125, 0.75, 0.5811, 0.75, 0.5811, 0.8901, 0.5811, 0.8291, 0.5811, 0.625, 0.5811, 0.625, 0.5811, 0.75, 0.5811, 0.75, 0.5811, 0.625, 0.6127, 0.625, 0.625, 0.75, 0.625, 0.75, 0.6127, 0.6377, 0.5801, 0.625, 0.5811, 0.75, 0.5811, 0.75, 0.5741, 0.7503, 0.5926, 0.8388, 0.5924, 0.8388, 0.5924, 0.7503, 0.5926, 0.625, 0.5, 0.6412, 0.5697, 0.75, 0.571, 0.75, 0.5, 0.375, 0.375, 0.375, 0.375, 0.375, 0.5, 0.375, 0.5, 0.5594, 0.375, 0.5594, 0.375, 0.5594, 0.25, 0.5594, 0.25, 0.5594, 0.375, 0.5594, 0.375, 0.5594, 0.25, 0.5594, 0.25, 0.5, 0.25, 0.5, 0.375, 0.5594, 0.375, 0.5594, 0.25, 0.0, 0.0, 0.0, 0.0, 0.0, 0.0, 0.0, 0.0, 0.375, 0.2592, 0.375, 0.2775, 0.375, 0.375, 0.375, 0.375, 0.375, 0.1899, 0.375, 0.1899, 0.375, 0.25, 0.375, 0.25, 0.375, 0.2746, 0.375, 0.375, 0.5, 0.375, 0.5, 0.25, 0.875, 0.5, 0.875, 0.5, 0.75, 0.5, 0.75, 0.5, 0.25, 0.5601, 0.25, 0.625, 0.375, 0.625, 0.375, 0.5601, 0.25, 0.5, 0.25, 0.5601, 0.375, 0.5601, 0.375, 0.5, 0.125, 0.5, 0.125, 0.5601, 0.25, 0.5601, 0.25, 0.5, 0.125, 0.5601, 0.125, 0.625, 0.25, 0.625, 0.25, 0.5601, 0.375, 0.5601, 0.375, 0.5601, 0.375, 0.625, 0.375, 0.625, 0.0, 0.0, 0.0, 0.0, 0.0, 0.0, 0.0, 0.0, 0.0, 0.0, 0.0, 0.0, 0.0, 0.0, 0.0, 0.0, 0.375, 0.5, 0.375, 0.5, 0.375, 0.5601, 0.375, 0.5601, 0.5594, 0.5, 0.5594, 0.5, 0.5594, 0.375, 0.5594, 0.375, 0.5594, 0.375, 0.5594, 0.375, 0.5594, 0.25, 0.5594, 0.25, 0.75, 0.5, 0.75, 0.5, 0.625, 0.5, 0.625, 0.5, 0.5594, 0.5, 0.5594, 0.5, 0.5594, 0.375, 0.5594, 0.375, 0.875, 0.5, 0.875, 0.5, 0.75, 0.5, 0.75, 0.5, 0.5594, 0.25, 0.5594, 0.25, 0.625, 0.25, 0.625, 0.25, 0.625, 0.5811, 0.625, 0.5811, 0.75, 0.5811, 0.75, 0.5811, 0.625, 0.1429, 0.625, 0.1429, 0.625, 0.125, 0.625, 0.125, 0.75, 0.5811, 0.75, 0.5811, 0.9026, 0.5811, 0.8987, 0.5811, 0.375, 0.4736, 0.375, 0.5, 0.375, 0.5601, 0.375, 0.5601, 0.0, 0.0, 0.0, 0.0, 0.0, 0.0, 0.0, 0.0, 0.0, 0.0, 0.0, 0.0, 0.0, 0.0, 0.0, 0.0, 0.375, 0.5601, 0.375, 0.5601, 0.375, 0.625, 0.375, 0.625, 0.375, 0.1899, 0.375, 0.1899, 0.375, 0.25, 0.375, 0.2732, 0.375, 0.375, 0.375, 0.375, 0.375, 0.5, 0.375, 0.4736, 0.375, 0.125, 0.375, 0.125, 0.375, 0.1899, 0.375, 0.1899, 0.375, 0.2732, 0.375, 0.25, 0.375, 0.375, 0.375, 0.375, 0.375, 0.2775, 0.375, 0.2732, 0.375, 0.375, 0.375, 0.375, 0.375, 0.125, 0.375, 0.125, 0.375, 0.1899, 0.375, 0.1872, 0.375, 0.375, 0.375, 0.375, 0.375, 0.4736, 0.375, 0.4697, 0.375, 0.1872, 0.375, 0.1899, 0.375, 0.2732, 0.375, 0.2775, 0.375, 0.5628, 0.375, 0.5601, 0.375, 0.625, 0.375, 0.625, 0.0, 0.0, 0.0, 0.0, 0.0, 0.0, 0.0, 0.0, 0.0, 0.0, 0.0, 0.0, 0.0, 0.0, 0.0, 0.0, 0.375, 0.4697, 0.375, 0.4736, 0.375, 0.5601, 0.375, 0.5628, 0.375, 0.2746, 0.375, 0.2592, 0.375, 0.375, 0.375, 0.375, 0.0, 0.0, 0.0, 0.0, 0.0, 0.0, 0.0, 0.0, 0.375, 0.125, 0.375, 0.125, 0.375, 0.1851, 0.375, 0.1771, 0.375, 0.4769, 0.375, 0.4914, 0.375, 0.5649, 0.375, 0.5729, 0.375, 0.5729, 0.375, 0.5649, 0.375, 0.625, 0.375, 0.625, 0.0, 0.0, 0.0, 0.0, 0.0, 0.0, 0.0, 0.0, 0.375, 0.375, 0.375, 0.375, 0.375, 0.4914, 0.375, 0.4769, 0.375, 0.1771, 0.375, 0.1851, 0.375, 0.2592, 0.375, 0.2746, 0.5594, 0.25, 0.5594, 0.25, 0.625, 0.25, 0.625, 0.25, 0.875, 0.5, 0.875, 0.5, 0.75, 0.5, 0.75, 0.5, 0.5594, 0.5, 0.5594, 0.5, 0.5594, 0.375, 0.5594, 0.375, 0.75, 0.5, 0.75, 0.5, 0.625, 0.5, 0.625, 0.5, 0.5594, 0.375, 0.5594, 0.375, 0.5594, 0.25, 0.5594, 0.25, 0.625, 0.5, 0.625, 0.5, 0.5594, 0.5, 0.5594, 0.5, 0.5594, 0.5, 0.5594, 0.5, 0.5594, 0.375, 0.5594, 0.375, 0.5594, 0.25, 0.5594, 0.25, 0.625, 0.25, 0.625, 0.25, 0.5594, 0.25, 0.5594, 0.25, 0.625, 0.25, 0.625, 0.25, 0.875, 0.5, 0.875, 0.5, 0.75, 0.5, 0.75, 0.5, 0.625, 0.5, 0.625, 0.5, 0.5594, 0.5, 0.5594, 0.5, 0.75, 0.5, 0.75, 0.5, 0.625, 0.5, 0.625, 0.5, 0.5594, 0.5, 0.5594, 0.5, 0.5594, 0.375, 0.5594, 0.375, 0.875, 0.5, 0.875, 0.5, 0.75, 0.5, 0.75, 0.5, 0.75, 0.5, 0.75, 0.5, 0.625, 0.5, 0.625, 0.5, 0.5594, 0.25, 0.5594, 0.25, 0.625, 0.25, 0.625, 0.25, 0.625, 0.5, 0.625, 0.5, 0.5594, 0.5, 0.5594, 0.5, 0.5594, 0.375, 0.5594, 0.375, 0.5594, 0.25, 0.5594, 0.25, 0.0, 0.0, 0.0, 0.0, 0.0, 0.0, 0.0, 0.0, 0.5594, 0.5, 0.625, 0.5, 0.625, 0.5, 0.5594, 0.5, 0.0, 0.0, 0.0, 0.0, 0.0, 0.0, 0.0, 0.0, 0.0, 0.0, 0.0, 0.0, 0.5594, 0.375, 0.5594, 0.5, 0.625, 0.5, 0.6317, 0.375, 0.5594, 0.375, 0.5594, 0.375, 0.6317, 0.375, 0.6317, 0.375, 0.625, 0.5, 0.625, 0.5, 0.5594, 0.5, 0.5594, 0.5, 0.75, 0.5, 0.75, 0.5, 0.625, 0.5, 0.625, 0.5, 0.5594, 0.25, 0.5594, 0.375, 0.6317, 0.375, 0.625, 0.25, 0.6317, 0.375, 0.6317, 0.375, 0.5594, 0.375, 0.5594, 0.375, 0.875, 0.5, 0.875, 0.5, 0.75, 0.5, 0.75, 0.5, 0.5594, 0.375, 0.5594, 0.375, 0.5594, 0.25, 0.5594, 0.25, 0.625, 0.5, 0.5594, 0.5, 0.5594, 0.5, 0.625, 0.5, 0.0, 0.0, 0.0, 0.0, 0.0, 0.0, 0.0, 0.0, 0.625, 0.5, 0.5594, 0.5, 0.5594, 0.5, 0.625, 0.5, 0.5594, 0.5, 0.625, 0.5, 0.625, 0.5, 0.5594, 0.5, 0.6626, 0.5857, 0.6601, 0.5923, 0.6601, 0.5923, 0.6626, 0.5857, 0.625, 0.1424, 0.625, 0.1414, 0.625, 0.125, 0.625, 0.125, 0.8584, 0.5841, 0.7494, 0.5838, 0.7494, 0.5838, 0.8584, 0.5841, 0.75, 0.5811, 0.75, 0.5811, 0.8987, 0.5811, 0.8901, 0.5811, 0.625, 0.1429, 0.625, 0.1429, 0.625, 0.125, 0.625, 0.125, 0.625, 0.612, 0.625, 0.6156, 0.625, 0.5811, 0.625, 0.5811, 0.625, 0.5811, 0.625, 0.5811, 0.75, 0.5811, 0.75, 0.5811, 0.75, 0.5, 0.75, 0.5, 0.625, 0.5, 0.625, 0.5, 0.625, 0.5, 0.625, 0.5, 0.5594, 0.5, 0.5594, 0.5, 0.5594, 0.375, 0.5594, 0.375, 0.6317, 0.375, 0.6317, 0.375, 0.5594, 0.5, 0.5594, 0.5, 0.5594, 0.375, 0.5594, 0.375, 0.5594, 0.375, 0.5594, 0.375, 0.5594, 0.25, 0.5594, 0.25, 0.875, 0.5, 0.875, 0.5, 0.75, 0.5, 0.75, 0.5, 0.6317, 0.375, 0.6317, 0.375, 0.5594, 0.375, 0.5594, 0.375, 0.5594, 0.25, 0.5594, 0.25, 0.625, 0.25, 0.625, 0.25, 0.5594, 0.5, 0.625, 0.5, 0.625, 0.5, 0.5594, 0.5, 0.625, 0.5, 0.5594, 0.5, 0.5594, 0.5, 0.625, 0.5, 0.0, 0.0, 0.0, 0.0, 0.0, 0.0, 0.0, 0.0, 0.0, 0.0, 0.0, 0.0, 0.0, 0.0, 0.0, 0.0, 0.75, 0.5818, 0.75, 0.5824, 0.8988, 0.5825, 0.9012, 0.5818, 0.625, 0.1427, 0.625, 0.1424, 0.625, 0.125, 0.625, 0.125, 0.625, 0.592, 0.625, 0.592, 0.625, 0.5924, 0.625, 0.5924, 0.625, 0.5818, 0.625, 0.5824, 0.75, 0.5824, 0.75, 0.5818, 0.625, 0.5811, 0.625, 0.5818, 0.75, 0.5818, 0.75, 0.5811, 0.625, 0.603, 0.625, 0.603, 0.625, 0.6137, 0.625, 0.6137, 0.625, 0.1429, 0.625, 0.1427, 0.625, 0.125, 0.625, 0.125, 0.75, 0.5811, 0.75, 0.5818, 0.9012, 0.5818, 0.9026, 0.5811, 0.625, 0.1648, 0.625, 0.1643, 0.625, 0.1427, 0.625, 0.1429, 0.625, 0.625, 0.625, 0.625, 0.625, 0.6157, 0.625, 0.6156, 0.625, 0.625, 0.625, 0.625, 0.625, 0.6159, 0.625, 0.6157, 0.625, 0.1643, 0.625, 0.1638, 0.625, 0.1424, 0.625, 0.1427, 0.625, 0.625, 0.625, 0.625, 0.625, 0.6156, 0.625, 0.612, 0.625, 0.1648, 0.625, 0.1648, 0.625, 0.1429, 0.625, 0.1429, 0.625, 0.1638, 0.625, 0.1614, 0.625, 0.1414, 0.625, 0.1424, 0.625, 0.625, 0.625, 0.625, 0.625, 0.6166, 0.625, 0.6159, 0.625, 0.1648, 0.625, 0.1648, 0.625, 0.1429, 0.625, 0.1429, 0.625, 0.625, 0.625, 0.625, 0.625, 0.6156, 0.625, 0.6156, 0.625, 0.5963, 0.625, 0.6127, 0.75, 0.6127, 0.75, 0.5963, 0.625, 0.1956, 0.625, 0.1648, 0.625, 0.1429, 0.625, 0.1401, 0.625, 0.625, 0.625, 0.625, 0.625, 0.612, 0.625, 0.5958, 0.625, 0.625, 0.625, 0.625, 0.625, 0.6127, 0.625, 0.6166, 0.625, 0.1614, 0.625, 0.1564, 0.625, 0.1428, 0.625, 0.1414, 0.75, 0.5963, 0.75, 0.6127, 0.849, 0.6127, 0.8625, 0.5963, 0.625, 0.592, 0.625, 0.5818, 0.625, 0.5811, 0.625, 0.5917, 0.625, 0.5924, 0.625, 0.5824, 0.625, 0.5818, 0.625, 0.592, 0.625, 0.6026, 0.625, 0.6025, 0.625, 0.6156, 0.625, 0.6136, 0.625, 0.603, 0.625, 0.6032, 0.625, 0.5824, 0.625, 0.5924, 0.625, 0.6136, 0.625, 0.6156, 0.625, 0.6157, 0.625, 0.6136, 0.625, 0.6136, 0.625, 0.6157, 0.625, 0.6159, 0.625, 0.6137, 0.625, 0.6137, 0.625, 0.6159, 0.625, 0.6032, 0.625, 0.603, 0.625, 0.5917, 0.625, 0.5811, 0.625, 0.6025, 0.625, 0.6026, 0.625, 0.6137, 0.625, 0.6137, 0.625, 0.6136, 0.625, 0.6136, 0.625, 0.5924, 0.625, 0.5924, 0.625, 0.603, 0.625, 0.603, 0.625, 0.6159, 0.625, 0.6166, 0.625, 0.6032, 0.625, 0.5824, 0.625, 0.6032, 0.625, 0.5856, 0.625, 0.6166, 0.625, 0.5856, 0.625, 0.6032, 0.625, 0.6156, 0.625, 0.6025, 0.625, 0.6156, 0.625, 0.5811, 0.625, 0.6025, 0.625, 0.5811, 0.625, 0.6156, 0.625, 0.6025, 0.625, 0.5811, 0.625, 0.6136, 0.625, 0.6136, 0.625, 0.6136, 0.625, 0.6136, 0.625, 0.5924, 0.625, 0.5924, 0.625, 0.603, 0.625, 0.603, 0.625, 0.592, 0.625, 0.592, 0.625, 0.5924, 0.625, 0.5924, 0.625, 0.603, 0.625, 0.603, 0.625, 0.6137, 0.625, 0.6137, 0.625, 0.6026, 0.625, 0.6026, 0.625, 0.5917, 0.625, 0.5917, 0.625, 0.6136, 0.625, 0.6136, 0.625, 0.6136, 0.625, 0.6136, 0.625, 0.6136, 0.625, 0.6136, 0.625, 0.6026, 0.625, 0.6026, 0.625, 0.5917, 0.625, 0.5917, 0.625, 0.592, 0.625, 0.592, 0.625, 0.6028, 0.625, 0.603, 0.625, 0.5924, 0.625, 0.592, 0.625, 0.6026, 0.625, 0.6028, 0.625, 0.592, 0.625, 0.5917, 0.625, 0.6136, 0.625, 0.6136, 0.625, 0.6028, 0.625, 0.6026, 0.625, 0.6136, 0.625, 0.6137, 0.625, 0.603, 0.625, 0.6028, 0.625, 0.6136, 0.625, 0.6136, 0.625, 0.6026, 0.625, 0.6026, 0.625, 0.5917, 0.625, 0.5917, 0.625, 0.592, 0.625, 0.592, 0.625, 0.6026, 0.625, 0.6026, 0.625, 0.5917, 0.625, 0.5917, 0.625, 0.6137, 0.625, 0.6137, 0.625, 0.6136, 0.625, 0.6136, 0.625, 0.625, 0.625, 0.5958, 0.625, 0.5811, 0.625, 0.625, 0.625, 0.125, 0.625, 0.1956, 0.625, 0.1401, 0.625, 0.125, 0.6412, 0.5697, 0.6377, 0.5801, 0.75, 0.5741, 0.75, 0.571, 0.75, 0.571, 0.75, 0.5741, 0.8607, 0.5811, 0.875, 0.5811, 0.625, 0.625, 0.625, 0.625, 0.6377, 0.5801, 0.6412, 0.5697, 0.625, 0.1689, 0.625, 0.1772, 0.625, 0.125, 0.625, 0.125, 0.3896, 0.1659, 0.3886, 0.1356, 0.375, 0.125, 0.375, 0.1771, 0.487, 0.1379, 0.4859, 0.1574, 0.5, 0.1695, 0.5, 0.125, 0.4859, 0.1574, 0.3896, 0.1659, 0.375, 0.1771, 0.5, 0.1695, 0.4859, 0.1574, 0.4859, 0.1574, 0.3896, 0.1659, 0.3896, 0.1659, 0.4859, 0.1574, 0.487, 0.1379, 0.487, 0.1379, 0.4859, 0.1574, 0.3896, 0.1659, 0.4859, 0.1574, 0.4859, 0.1574, 0.3896, 0.1659, 0.4859, 0.1574, 0.487, 0.1379, 0.487, 0.1379, 0.4859, 0.1574, 0.3886, 0.1356, 0.3896, 0.1659, 0.3896, 0.1659, 0.3886, 0.1356, 0.487, 0.1379, 0.487, 0.1379, 0.4859, 0.1574, 0.4859, 0.1574, 0.3896, 0.1659, 0.4859, 0.1574, 0.4859, 0.1574, 0.3896, 0.1659, 0.3886, 0.1356, 0.3896, 0.1659, 0.3896, 0.1659, 0.3886, 0.1356, 0.3896, 0.1659, 0.4859, 0.1574, 0.4859, 0.1574, 0.3896, 0.1659, 0.3886, 0.1356, 0.3896, 0.1659, 0.3896, 0.1659, 0.3886, 0.1356, 0.4859, 0.1574, 0.487, 0.1379, 0.487, 0.1379, 0.4859, 0.1574, 0.3896, 0.1659, 0.3896, 0.1659, 0.3886, 0.1356, 0.3886, 0.1356, 0.4859, 0.1574, 0.487, 0.1379, 0.487, 0.1379, 0.4859, 0.1574, 0.3896, 0.1659, 0.4859, 0.1574, 0.4859, 0.1574, 0.3896, 0.1659, 0.4859, 0.1574, 0.487, 0.1379, 0.487, 0.1379, 0.4859, 0.1574, 0.3886, 0.1356, 0.3896, 0.1659, 0.4859, 0.1574, 0.487, 0.1379, 0.3886, 0.1356, 0.3896, 0.1659, 0.3896, 0.1659, 0.3886, 0.1356, 0.3896, 0.1659, 0.4859, 0.1574, 0.4859, 0.1574, 0.3896, 0.1659, 0.7503, 0.5926, 0.6601, 0.5923, 0.625, 0.5963, 0.75, 0.5963, 0.853, 0.5858, 0.8388, 0.5924, 0.8625, 0.5963, 0.8885, 0.5861, 0.8388, 0.5924, 0.7503, 0.5926, 0.75, 0.5963, 0.8625, 0.5963, 0.8584, 0.5841, 0.853, 0.5858, 0.8885, 0.5861, 0.8988, 0.5825, 0.6601, 0.5923, 0.6626, 0.5857, 0.625, 0.5856, 0.625, 0.5963, 0.6626, 0.5857, 0.6637, 0.5838, 0.625, 0.5824, 0.625, 0.5856, 0.7494, 0.5838, 0.8584, 0.5841, 0.8988, 0.5825, 0.75, 0.5824, 0.6637, 0.5838, 0.7494, 0.5838, 0.75, 0.5824, 0.625, 0.5824, 0.6601, 0.5923, 0.7503, 0.5926, 0.7503, 0.5926, 0.6601, 0.5923, 0.7503, 0.5926, 0.8388, 0.5924, 0.8388, 0.5924, 0.7503, 0.5926, 0.6626, 0.5857, 0.6601, 0.5923, 0.6601, 0.5923, 0.6626, 0.5857, 0.8584, 0.5841, 0.7494, 0.5838, 0.7494, 0.5838, 0.8584, 0.5841, 0.7494, 0.5838, 0.6637, 0.5838, 0.6637, 0.5838, 0.7494, 0.5838, 0.6637, 0.5838, 0.6626, 0.5857, 0.6626, 0.5857, 0.6637, 0.5838, 0.853, 0.5858, 0.8584, 0.5841, 0.8584, 0.5841, 0.853, 0.5858, 0.8388, 0.5924, 0.853, 0.5858, 0.853, 0.5858, 0.8388, 0.5924, 0.8584, 0.5841, 0.7494, 0.5838, 0.7494, 0.5838, 0.8584, 0.5841, 0.8388, 0.5924, 0.853, 0.5858, 0.853, 0.5858, 0.8388, 0.5924, 0.853, 0.5858, 0.8584, 0.5841, 0.8584, 0.5841, 0.853, 0.5858, 0.6637, 0.5838, 0.6626, 0.5857, 0.6626, 0.5857, 0.6637, 0.5838, 0.7494, 0.5838, 0.6637, 0.5838, 0.6637, 0.5838, 0.7494, 0.5838, 0.6637, 0.5838, 0.6626, 0.5857, 0.6626, 0.5857, 0.6637, 0.5838, 0.853, 0.5858, 0.8584, 0.5841, 0.8584, 0.5841, 0.853, 0.5858, 0.8388, 0.5924, 0.853, 0.5858, 0.853, 0.5858, 0.8388, 0.5924, 0.75, 0.5856, 0.7503, 0.5926, 0.8388, 0.5924, 0.853, 0.5858, 0.6626, 0.5857, 0.6601, 0.5923, 0.7503, 0.5926, 0.75, 0.5856, 0.6637, 0.5838, 0.6626, 0.5857, 0.75, 0.5856, 0.7494, 0.5838, 0.7494, 0.5838, 0.75, 0.5856, 0.853, 0.5858, 0.8584, 0.5841, 0.6626, 0.5857, 0.6601, 0.5923, 0.6601, 0.5923, 0.6626, 0.5857, 0.7503, 0.5926, 0.8388, 0.5924, 0.8388, 0.5924, 0.7503, 0.5926, 0.6601, 0.5923, 0.7503, 0.5926, 0.7503, 0.5926, 0.6601, 0.5923, 0.7494, 0.5838, 0.6637, 0.5838, 0.6637, 0.5838, 0.7494, 0.5838, 0.6081, 0.1933, 0.6075, 0.2257, 0.625, 0.25, 0.625, 0.1689, 0.6075, 0.2257, 0.5769, 0.2244, 0.5594, 0.25, 0.625, 0.25, 0.5769, 0.2244, 0.5762, 0.1946, 0.5594, 0.1689, 0.5594, 0.25, 0.5762, 0.1946, 0.6081, 0.1933, 0.625, 0.1689, 0.5594, 0.1689, 0.5762, 0.1946, 0.5769, 0.2244, 0.6075, 0.2257, 0.6081, 0.1933, 0.6075, 0.2257, 0.6081, 0.1933, 0.6081, 0.1933, 0.6075, 0.2257, 0.6081, 0.1933, 0.5762, 0.1946, 0.5762, 0.1946, 0.6081, 0.1933, 0.5769, 0.2244, 0.6075, 0.2257, 0.6075, 0.2257, 0.5769, 0.2244, 0.5769, 0.2244, 0.6075, 0.2257, 0.6075, 0.2257, 0.5769, 0.2244, 0.6081, 0.1933, 0.5762, 0.1946, 0.5762, 0.1946, 0.6081, 0.1933, 0.6075, 0.2257, 0.6081, 0.1933, 0.6081, 0.1933, 0.6075, 0.2257, 0.5762, 0.1946, 0.5769, 0.2244, 0.5769, 0.2244, 0.5762, 0.1946, 0.5769, 0.2244, 0.5769, 0.2244, 0.5769, 0.2244, 0.5769, 0.2244, 0.5762, 0.1946, 0.5769, 0.2244, 0.5769, 0.2244, 0.5762, 0.1946, 0.5769, 0.2244, 0.5762, 0.1946, 0.5762, 0.1946, 0.5769, 0.2244, 0.5769, 0.2244, 0.5762, 0.1946, 0.5762, 0.1946, 0.5769, 0.2244, 0.5762, 0.1946, 0.5769, 0.2244, 0.5769, 0.2244, 0.5762, 0.1946, 0.5769, 0.2244, 0.5769, 0.2244, 0.5769, 0.2244, 0.5769, 0.2244, 0.5762, 0.1946, 0.5762, 0.1946, 0.5762, 0.1946, 0.5762, 0.1946, 0.5769, 0.2244, 0.5762, 0.1946, 0.5762, 0.1946, 0.5769, 0.2244, 0.5762, 0.1946, 0.5769, 0.2244, 0.5769, 0.2244, 0.5762, 0.1946, 0.5769, 0.2244, 0.5769, 0.2244, 0.5769, 0.2244, 0.5769, 0.2244, 0.5762, 0.1946, 0.5762, 0.1946, 0.5762, 0.1946, 0.5762, 0.1946, 0.5762, 0.1946, 0.5769, 0.2244, 0.5769, 0.2244, 0.5762, 0.1946, 0.75, 0.5, 0.75, 0.5, 0.625, 0.5, 0.625, 0.5, 0.5762, 0.1946, 0.5762, 0.1946, 0.5762, 0.1946, 0.5762, 0.1946, 0.625, 0.1772, 0.625, 0.125, 0.625, 0.125, 0.625, 0.1956, 0.375, 0.1851, 0.375, 0.2592, 0.375, 0.2775, 0.375, 0.1872, 0.5789, 0.5811, 0.6412, 0.5697, 0.625, 0.625, 0.5789, 0.625, 0.375, 0.5729, 0.5, 0.5674, 0.5, 0.625, 0.375, 0.625, 0.375, 0.375, 0.5, 0.375, 0.5, 0.4812, 0.375, 0.4769, 0.375, 0.1771, 0.5, 0.1695, 0.5, 0.25, 0.375, 0.2746, 0.375, 0.25, 0.375, 0.375, 0.375, 0.375, 0.375, 0.25, 0.375, 0.375, 0.375, 0.4914, 0.375, 0.4697, 0.375, 0.375, 0.0, 0.0, 0.0, 0.0, 0.0, 0.0, 0.0, 0.0, 0.375, 0.5649, 0.375, 0.625, 0.375, 0.625, 0.375, 0.5628, 0.5, 0.5674, 0.5789, 0.5811, 0.5789, 0.625, 0.5, 0.625, 0.5, 0.375, 0.5594, 0.375, 0.5594, 0.5, 0.5, 0.4812, 0.5, 0.1695, 0.5594, 0.1689, 0.5594, 0.25, 0.5, 0.25, 0.625, 0.5, 0.5594, 0.5, 0.5594, 0.5, 0.625, 0.5, 0.5594, 0.5, 0.5594, 0.375, 0.5594, 0.375, 0.5594, 0.5, 0.625, 0.5, 0.625, 0.5, 0.5594, 0.5, 0.5594, 0.5, 0.5594, 0.25, 0.625, 0.25, 0.625, 0.25, 0.5594, 0.25, 0.5, 0.125, 0.5594, 0.125, 0.5594, 0.1689, 0.5, 0.1695, 0.5, 0.4812, 0.5594, 0.5, 0.5789, 0.5811, 0.5, 0.5674, 0.375, 0.4914, 0.375, 0.5649, 0.375, 0.5628, 0.375, 0.4697, 0.375, 0.125, 0.375, 0.1899, 0.375, 0.1899, 0.375, 0.125, 0.3886, 0.1356, 0.3886, 0.1356, 0.3896, 0.1659, 0.3896, 0.1659, 0.375, 0.4769, 0.5, 0.4812, 0.5, 0.5674, 0.375, 0.5729, 0.5594, 0.5, 0.625, 0.5, 0.6412, 0.5697, 0.5789, 0.5811, 0.375, 0.125, 0.375, 0.1851, 0.375, 0.1872, 0.375, 0.125, 0.75, 0.5, 0.875, 0.5, 0.875, 0.5811, 0.75, 0.571, 0.5594, 0.125, 0.625, 0.125, 0.625, 0.1689, 0.5594, 0.1689, 0.6601, 0.5923, 0.6601, 0.5923, 0.7503, 0.5926, 0.7503, 0.5926, 0.625, 0.625, 0.6377, 0.5801, 0.625, 0.5811, 0.625, 0.625, 0.75, 0.5741, 0.8607, 0.5811, 0.8291, 0.5811, 0.75, 0.5811, 0.75, 0.6127, 0.849, 0.6127, 0.8389, 0.625, 0.75, 0.625, 0.625, 0.1414, 0.625, 0.125, 0.625, 0.1326, 0.625, 0.1428, 0.625, 0.6166, 0.625, 0.5856, 0.625, 0.5963, 0.625, 0.6127, 0.625, 0.5958, 0.625, 0.5811, 0.625, 0.5811, 0.625, 0.612, 0.625, 0.1401, 0.625, 0.125, 0.625, 0.125, 0.625, 0.1429, 0.75, 0.5811, 0.8291, 0.5811, 0.8901, 0.5811, 0.75, 0.5811, 0.625, 0.5811, 0.75, 0.5811, 0.75, 0.5811, 0.625, 0.5811, 0.625, 0.6127, 0.75, 0.6127, 0.75, 0.625, 0.625, 0.625, 0.6377, 0.5801, 0.75, 0.5741, 0.75, 0.5811, 0.625, 0.5811, 0.7503, 0.5926, 0.7503, 0.5926, 0.8388, 0.5924, 0.8388, 0.5924, 0.625, 0.5, 0.75, 0.5, 0.75, 0.571, 0.6412, 0.5697, 0.375, 0.375, 0.375, 0.5, 0.375, 0.5, 0.375, 0.375, 0.5594, 0.375, 0.5594, 0.25, 0.5594, 0.25, 0.5594, 0.375, 0.5594, 0.375, 0.5594, 0.25, 0.5594, 0.25, 0.5594, 0.375, 0.5, 0.25, 0.5594, 0.25, 0.5594, 0.375, 0.5, 0.375, 0.0, 0.0, 0.0, 0.0, 0.0, 0.0, 0.0, 0.0, 0.375, 0.2592, 0.375, 0.375, 0.375, 0.375, 0.375, 0.2775, 0.375, 0.1899, 0.375, 0.25, 0.375, 0.25, 0.375, 0.1899, 0.375, 0.2746, 0.5, 0.25, 0.5, 0.375, 0.375, 0.375, 0.875, 0.5, 0.75, 0.5, 0.75, 0.5, 0.875, 0.5, 0.25, 0.5601, 0.375, 0.5601, 0.375, 0.625, 0.25, 0.625, 0.25, 0.5, 0.375, 0.5, 0.375, 0.5601, 0.25, 0.5601, 0.125, 0.5, 0.25, 0.5, 0.25, 0.5601, 0.125, 0.5601, 0.125, 0.5601, 0.25, 0.5601, 0.25, 0.625, 0.125, 0.625, 0.375, 0.5601, 0.375, 0.625, 0.375, 0.625, 0.375, 0.5601, 0.0, 0.0, 0.0, 0.0, 0.0, 0.0, 0.0, 0.0, 0.0, 0.0, 0.0, 0.0, 0.0, 0.0, 0.0, 0.0, 0.375, 0.5, 0.375, 0.5601, 0.375, 0.5601, 0.375, 0.5, 0.5594, 0.5, 0.5594, 0.375, 0.5594, 0.375, 0.5594, 0.5, 0.5594, 0.375, 0.5594, 0.25, 0.5594, 0.25, 0.5594, 0.375, 0.75, 0.5, 0.625, 0.5, 0.625, 0.5, 0.75, 0.5, 0.5594, 0.5, 0.5594, 0.375, 0.5594, 0.375, 0.5594, 0.5, 0.875, 0.5, 0.75, 0.5, 0.75, 0.5, 0.875, 0.5, 0.5594, 0.25, 0.625, 0.25, 0.625, 0.25, 0.5594, 0.25, 0.625, 0.5811, 0.75, 0.5811, 0.75, 0.5811, 0.625, 0.5811, 0.625, 0.1429, 0.625, 0.125, 0.625, 0.125, 0.625, 0.1429, 0.75, 0.5811, 0.8987, 0.5811, 0.9026, 0.5811, 0.75, 0.5811, 0.375, 0.4736, 0.375, 0.5601, 0.375, 0.5601, 0.375, 0.5, 0.0, 0.0, 0.0, 0.0, 0.0, 0.0, 0.0, 0.0, 0.0, 0.0, 0.0, 0.0, 0.0, 0.0, 0.0, 0.0, 0.375, 0.5601, 0.375, 0.625, 0.375, 0.625, 0.375, 0.5601, 0.375, 0.1899, 0.375, 0.2732, 0.375, 0.25, 0.375, 0.1899, 0.375, 0.375, 0.375, 0.4736, 0.375, 0.5, 0.375, 0.375, 0.375, 0.125, 0.375, 0.1899, 0.375, 0.1899, 0.375, 0.125, 0.375, 0.2732, 0.375, 0.375, 0.375, 0.375, 0.375, 0.25, 0.375, 0.2775, 0.375, 0.375, 0.375, 0.375, 0.375, 0.2732, 0.375, 0.125, 0.375, 0.1872, 0.375, 0.1899, 0.375, 0.125, 0.375, 0.375, 0.375, 0.4697, 0.375, 0.4736, 0.375, 0.375, 0.375, 0.1872, 0.375, 0.2775, 0.375, 0.2732, 0.375, 0.1899, 0.375, 0.5628, 0.375, 0.625, 0.375, 0.625, 0.375, 0.5601, 0.0, 0.0, 0.0, 0.0, 0.0, 0.0, 0.0, 0.0, 0.0, 0.0, 0.0, 0.0, 0.0, 0.0, 0.0, 0.0, 0.375, 0.4697, 0.375, 0.5628, 0.375, 0.5601, 0.375, 0.4736, 0.375, 0.2746, 0.375, 0.375, 0.375, 0.375, 0.375, 0.2592, 0.0, 0.0, 0.0, 0.0, 0.0, 0.0, 0.0, 0.0, 0.375, 0.125, 0.375, 0.1771, 0.375, 0.1851, 0.375, 0.125, 0.375, 0.4769, 0.375, 0.5729, 0.375, 0.5649, 0.375, 0.4914, 0.375, 0.5729, 0.375, 0.625, 0.375, 0.625, 0.375, 0.5649, 0.0, 0.0, 0.0, 0.0, 0.0, 0.0, 0.0, 0.0, 0.375, 0.375, 0.375, 0.4769, 0.375, 0.4914, 0.375, 0.375, 0.375, 0.1771, 0.375, 0.2746, 0.375, 0.2592, 0.375, 0.1851, 0.5594, 0.25, 0.625, 0.25, 0.625, 0.25, 0.5594, 0.25, 0.875, 0.5, 0.75, 0.5, 0.75, 0.5, 0.875, 0.5, 0.5594, 0.5, 0.5594, 0.375, 0.5594, 0.375, 0.5594, 0.5, 0.75, 0.5, 0.625, 0.5, 0.625, 0.5, 0.75, 0.5, 0.5594, 0.375, 0.5594, 0.25, 0.5594, 0.25, 0.5594, 0.375, 0.625, 0.5, 0.5594, 0.5, 0.5594, 0.5, 0.625, 0.5, 0.5594, 0.5, 0.5594, 0.375, 0.5594, 0.375, 0.5594, 0.5, 0.5594, 0.25, 0.625, 0.25, 0.625, 0.25, 0.5594, 0.25, 0.5594, 0.25, 0.625, 0.25, 0.625, 0.25, 0.5594, 0.25, 0.875, 0.5, 0.75, 0.5, 0.75, 0.5, 0.875, 0.5, 0.625, 0.5, 0.5594, 0.5, 0.5594, 0.5, 0.625, 0.5, 0.75, 0.5, 0.625, 0.5, 0.625, 0.5, 0.75, 0.5, 0.5594, 0.5, 0.5594, 0.375, 0.5594, 0.375, 0.5594, 0.5, 0.875, 0.5, 0.75, 0.5, 0.75, 0.5, 0.875, 0.5, 0.75, 0.5, 0.625, 0.5, 0.625, 0.5, 0.75, 0.5, 0.5594, 0.25, 0.625, 0.25, 0.625, 0.25, 0.5594, 0.25, 0.625, 0.5, 0.5594, 0.5, 0.5594, 0.5, 0.625, 0.5, 0.5594, 0.375, 0.5594, 0.25, 0.5594, 0.25, 0.5594, 0.375, 0.0, 0.0, 0.0, 0.0, 0.0, 0.0, 0.0, 0.0, 0.5594, 0.5, 0.5594, 0.5, 0.625, 0.5, 0.625, 0.5, 0.0, 0.0, 0.0, 0.0, 0.0, 0.0, 0.0, 0.0, 0.0, 0.0, 0.0, 0.0, 0.5594, 0.375, 0.6317, 0.375, 0.625, 0.5, 0.5594, 0.5, 0.5594, 0.375, 0.6317, 0.375, 0.6317, 0.375, 0.5594, 0.375, 0.625, 0.5, 0.5594, 0.5, 0.5594, 0.5, 0.625, 0.5, 0.75, 0.5, 0.625, 0.5, 0.625, 0.5, 0.75, 0.5, 0.5594, 0.25, 0.625, 0.25, 0.6317, 0.375, 0.5594, 0.375, 0.6317, 0.375, 0.5594, 0.375, 0.5594, 0.375, 0.6317, 0.375, 0.875, 0.5, 0.75, 0.5, 0.75, 0.5, 0.875, 0.5, 0.5594, 0.375, 0.5594, 0.25, 0.5594, 0.25, 0.5594, 0.375, 0.625, 0.5, 0.625, 0.5, 0.5594, 0.5, 0.5594, 0.5, 0.0, 0.0, 0.0, 0.0, 0.0, 0.0, 0.0, 0.0, 0.625, 0.5, 0.625, 0.5, 0.5594, 0.5, 0.5594, 0.5, 0.5594, 0.5, 0.5594, 0.5, 0.625, 0.5, 0.625, 0.5, 0.6626, 0.5857, 0.6626, 0.5857, 0.6601, 0.5923, 0.6601, 0.5923, 0.625, 0.1424, 0.625, 0.125, 0.625, 0.125, 0.625, 0.1414, 0.8584, 0.5841, 0.8584, 0.5841, 0.7494, 0.5838, 0.7494, 0.5838, 0.75, 0.5811, 0.8901, 0.5811, 0.8987, 0.5811, 0.75, 0.5811, 0.625, 0.1429, 0.625, 0.125, 0.625, 0.125, 0.625, 0.1429, 0.625, 0.612, 0.625, 0.5811, 0.625, 0.5811, 0.625, 0.6156, 0.625, 0.5811, 0.75, 0.5811, 0.75, 0.5811, 0.625, 0.5811, 0.75, 0.5, 0.625, 0.5, 0.625, 0.5, 0.75, 0.5, 0.625, 0.5, 0.5594, 0.5, 0.5594, 0.5, 0.625, 0.5, 0.5594, 0.375, 0.6317, 0.375, 0.6317, 0.375, 0.5594, 0.375, 0.5594, 0.5, 0.5594, 0.375, 0.5594, 0.375, 0.5594, 0.5, 0.5594, 0.375, 0.5594, 0.25, 0.5594, 0.25, 0.5594, 0.375, 0.875, 0.5, 0.75, 0.5, 0.75, 0.5, 0.875, 0.5, 0.6317, 0.375, 0.5594, 0.375, 0.5594, 0.375, 0.6317, 0.375, 0.5594, 0.25, 0.625, 0.25, 0.625, 0.25, 0.5594, 0.25, 0.5594, 0.5, 0.5594, 0.5, 0.625, 0.5, 0.625, 0.5, 0.625, 0.5, 0.625, 0.5, 0.5594, 0.5, 0.5594, 0.5, 0.0, 0.0, 0.0, 0.0, 0.0, 0.0, 0.0, 0.0, 0.0, 0.0, 0.0, 0.0, 0.0, 0.0, 0.0, 0.0, 0.75, 0.5818, 0.9012, 0.5818, 0.8988, 0.5825, 0.75, 0.5824, 0.625, 0.1427, 0.625, 0.125, 0.625, 0.125, 0.625, 0.1424, 0.625, 0.592, 0.625, 0.5924, 0.625, 0.5924, 0.625, 0.592, 0.625, 0.5818, 0.75, 0.5818, 0.75, 0.5824, 0.625, 0.5824, 0.625, 0.5811, 0.75, 0.5811, 0.75, 0.5818, 0.625, 0.5818, 0.625, 0.603, 0.625, 0.6137, 0.625, 0.6137, 0.625, 0.603, 0.625, 0.1429, 0.625, 0.125, 0.625, 0.125, 0.625, 0.1427, 0.75, 0.5811, 0.9026, 0.5811, 0.9012, 0.5818, 0.75, 0.5818, 0.625, 0.1648, 0.625, 0.1429, 0.625, 0.1427, 0.625, 0.1643, 0.625, 0.625, 0.625, 0.6156, 0.625, 0.6157, 0.625, 0.625, 0.625, 0.625, 0.625, 0.6157, 0.625, 0.6159, 0.625, 0.625, 0.625, 0.1643, 0.625, 0.1427, 0.625, 0.1424, 0.625, 0.1638, 0.625, 0.625, 0.625, 0.612, 0.625, 0.6156, 0.625, 0.625, 0.625, 0.1648, 0.625, 0.1429, 0.625, 0.1429, 0.625, 0.1648, 0.625, 0.1638, 0.625, 0.1424, 0.625, 0.1414, 0.625, 0.1614, 0.625, 0.625, 0.625, 0.6159, 0.625, 0.6166, 0.625, 0.625, 0.625, 0.1648, 0.625, 0.1429, 0.625, 0.1429, 0.625, 0.1648, 0.625, 0.625, 0.625, 0.6156, 0.625, 0.6156, 0.625, 0.625, 0.625, 0.5963, 0.75, 0.5963, 0.75, 0.6127, 0.625, 0.6127, 0.625, 0.1956, 0.625, 0.1401, 0.625, 0.1429, 0.625, 0.1648, 0.625, 0.625, 0.625, 0.5958, 0.625, 0.612, 0.625, 0.625, 0.625, 0.625, 0.625, 0.6166, 0.625, 0.6127, 0.625, 0.625, 0.625, 0.1614, 0.625, 0.1414, 0.625, 0.1428, 0.625, 0.1564, 0.75, 0.5963, 0.8625, 0.5963, 0.849, 0.6127, 0.75, 0.6127, 0.625, 0.592, 0.625, 0.5917, 0.625, 0.5811, 0.625, 0.5818, 0.625, 0.5924, 0.625, 0.592, 0.625, 0.5818, 0.625, 0.5824, 0.625, 0.6026, 0.625, 0.6136, 0.625, 0.6156, 0.625, 0.6025, 0.625, 0.603, 0.625, 0.5924, 0.625, 0.5824, 0.625, 0.6032, 0.625, 0.6136, 0.625, 0.6136, 0.625, 0.6157, 0.625, 0.6156, 0.625, 0.6136, 0.625, 0.6137, 0.625, 0.6159, 0.625, 0.6157, 0.625, 0.6137, 0.625, 0.603, 0.625, 0.6032, 0.625, 0.6159, 0.625, 0.5917, 0.625, 0.6026, 0.625, 0.6025, 0.625, 0.5811, 0.625, 0.6137, 0.625, 0.6136, 0.625, 0.6136, 0.625, 0.6137, 0.625, 0.5924, 0.625, 0.603, 0.625, 0.603, 0.625, 0.5924, 0.625, 0.6159, 0.625, 0.6032, 0.625, 0.6166, 0.625, 0.5824, 0.625, 0.5856, 0.625, 0.6032, 0.625, 0.6166, 0.625, 0.6032, 0.625, 0.5856, 0.625, 0.6156, 0.625, 0.6156, 0.625, 0.6025, 0.625, 0.5811, 0.625, 0.5811, 0.625, 0.6025, 0.625, 0.6156, 0.625, 0.5811, 0.625, 0.6025, 0.625, 0.6136, 0.625, 0.6136, 0.625, 0.6136, 0.625, 0.6136, 0.625, 0.5924, 0.625, 0.603, 0.625, 0.603, 0.625, 0.5924, 0.625, 0.592, 0.625, 0.5924, 0.625, 0.5924, 0.625, 0.592, 0.625, 0.603, 0.625, 0.6137, 0.625, 0.6137, 0.625, 0.603, 0.625, 0.6026, 0.625, 0.5917, 0.625, 0.5917, 0.625, 0.6026, 0.625, 0.6136, 0.625, 0.6136, 0.625, 0.6136, 0.625, 0.6136, 0.625, 0.6136, 0.625, 0.6026, 0.625, 0.6026, 0.625, 0.6136, 0.625, 0.5917, 0.625, 0.592, 0.625, 0.592, 0.625, 0.5917, 0.625, 0.6028, 0.625, 0.592, 0.625, 0.5924, 0.625, 0.603, 0.625, 0.6026, 0.625, 0.5917, 0.625, 0.592, 0.625, 0.6028, 0.625, 0.6136, 0.625, 0.6026, 0.625, 0.6028, 0.625, 0.6136, 0.625, 0.6136, 0.625, 0.6028, 0.625, 0.603, 0.625, 0.6137, 0.625, 0.6136, 0.625, 0.6026, 0.625, 0.6026, 0.625, 0.6136, 0.625, 0.5917, 0.625, 0.592, 0.625, 0.592, 0.625, 0.5917, 0.625, 0.6026, 0.625, 0.5917, 0.625, 0.5917, 0.625, 0.6026, 0.625, 0.6137, 0.625, 0.6136, 0.625, 0.6136, 0.625, 0.6137, 0.625, 0.625, 0.625, 0.625, 0.625, 0.5811, 0.625, 0.5958, 0.625, 0.125, 0.625, 0.125, 0.625, 0.1401, 0.625, 0.1956, 0.6412, 0.5697, 0.75, 0.571, 0.75, 0.5741, 0.6377, 0.5801, 0.75, 0.571, 0.875, 0.5811, 0.8607, 0.5811, 0.75, 0.5741, 0.625, 0.625, 0.6412, 0.5697, 0.6377, 0.5801, 0.625, 0.625, 0.625, 0.1689, 0.625, 0.125, 0.625, 0.125, 0.625, 0.1772, 0.3896, 0.1659, 0.375, 0.1771, 0.375, 0.125, 0.3886, 0.1356, 0.487, 0.1379, 0.5, 0.125, 0.5, 0.1695, 0.4859, 0.1574, 0.4859, 0.1574, 0.5, 0.1695, 0.375, 0.1771, 0.3896, 0.1659, 0.4859, 0.1574, 0.3896, 0.1659, 0.3896, 0.1659, 0.4859, 0.1574, 0.4859, 0.1574, 0.4859, 0.1574, 0.487, 0.1379, 0.487, 0.1379, 0.3896, 0.1659, 0.3896, 0.1659, 0.4859, 0.1574, 0.4859, 0.1574, 0.4859, 0.1574, 0.4859, 0.1574, 0.487, 0.1379, 0.487, 0.1379, 0.3886, 0.1356, 0.3886, 0.1356, 0.3896, 0.1659, 0.3896, 0.1659, 0.487, 0.1379, 0.4859, 0.1574, 0.4859, 0.1574, 0.487, 0.1379, 0.3896, 0.1659, 0.3896, 0.1659, 0.4859, 0.1574, 0.4859, 0.1574, 0.3886, 0.1356, 0.3886, 0.1356, 0.3896, 0.1659, 0.3896, 0.1659, 0.3896, 0.1659, 0.3896, 0.1659, 0.4859, 0.1574, 0.4859, 0.1574, 0.3886, 0.1356, 0.3886, 0.1356, 0.3896, 0.1659, 0.3896, 0.1659, 0.4859, 0.1574, 0.4859, 0.1574, 0.487, 0.1379, 0.487, 0.1379, 0.3896, 0.1659, 0.3886, 0.1356, 0.3886, 0.1356, 0.3896, 0.1659, 0.4859, 0.1574, 0.4859, 0.1574, 0.487, 0.1379, 0.487, 0.1379, 0.3896, 0.1659, 0.3896, 0.1659, 0.4859, 0.1574, 0.4859, 0.1574, 0.4859, 0.1574, 0.4859, 0.1574, 0.487, 0.1379, 0.487, 0.1379, 0.3886, 0.1356, 0.487, 0.1379, 0.4859, 0.1574, 0.3896, 0.1659, 0.3886, 0.1356, 0.3886, 0.1356, 0.3896, 0.1659, 0.3896, 0.1659, 0.3896, 0.1659, 0.3896, 0.1659, 0.4859, 0.1574, 0.4859, 0.1574, 0.7503, 0.5926, 0.75, 0.5963, 0.625, 0.5963, 0.6601, 0.5923, 0.853, 0.5858, 0.8885, 0.5861, 0.8625, 0.5963, 0.8388, 0.5924, 0.8388, 0.5924, 0.8625, 0.5963, 0.75, 0.5963, 0.7503, 0.5926, 0.8584, 0.5841, 0.8988, 0.5825, 0.8885, 0.5861, 0.853, 0.5858, 0.6601, 0.5923, 0.625, 0.5963, 0.625, 0.5856, 0.6626, 0.5857, 0.6626, 0.5857, 0.625, 0.5856, 0.625, 0.5824, 0.6637, 0.5838, 0.7494, 0.5838, 0.75, 0.5824, 0.8988, 0.5825, 0.8584, 0.5841, 0.6637, 0.5838, 0.625, 0.5824, 0.75, 0.5824, 0.7494, 0.5838, 0.6601, 0.5923, 0.6601, 0.5923, 0.7503, 0.5926, 0.7503, 0.5926, 0.7503, 0.5926, 0.7503, 0.5926, 0.8388, 0.5924, 0.8388, 0.5924, 0.6626, 0.5857, 0.6626, 0.5857, 0.6601, 0.5923, 0.6601, 0.5923, 0.8584, 0.5841, 0.8584, 0.5841, 0.7494, 0.5838, 0.7494, 0.5838, 0.7494, 0.5838, 0.7494, 0.5838, 0.6637, 0.5838, 0.6637, 0.5838, 0.6637, 0.5838, 0.6637, 0.5838, 0.6626, 0.5857, 0.6626, 0.5857, 0.853, 0.5858, 0.853, 0.5858, 0.8584, 0.5841, 0.8584, 0.5841, 0.8388, 0.5924, 0.8388, 0.5924, 0.853, 0.5858, 0.853, 0.5858, 0.8584, 0.5841, 0.8584, 0.5841, 0.7494, 0.5838, 0.7494, 0.5838, 0.8388, 0.5924, 0.8388, 0.5924, 0.853, 0.5858, 0.853, 0.5858, 0.853, 0.5858, 0.853, 0.5858, 0.8584, 0.5841, 0.8584, 0.5841, 0.6637, 0.5838, 0.6637, 0.5838, 0.6626, 0.5857, 0.6626, 0.5857, 0.7494, 0.5838, 0.7494, 0.5838, 0.6637, 0.5838, 0.6637, 0.5838, 0.6637, 0.5838, 0.6637, 0.5838, 0.6626, 0.5857, 0.6626, 0.5857, 0.853, 0.5858, 0.853, 0.5858, 0.8584, 0.5841, 0.8584, 0.5841, 0.8388, 0.5924, 0.8388, 0.5924, 0.853, 0.5858, 0.853, 0.5858, 0.75, 0.5856, 0.853, 0.5858, 0.8388, 0.5924, 0.7503, 0.5926, 0.6626, 0.5857, 0.75, 0.5856, 0.7503, 0.5926, 0.6601, 0.5923, 0.6637, 0.5838, 0.7494, 0.5838, 0.75, 0.5856, 0.6626, 0.5857, 0.7494, 0.5838, 0.8584, 0.5841, 0.853, 0.5858, 0.75, 0.5856, 0.6626, 0.5857, 0.6626, 0.5857, 0.6601, 0.5923, 0.6601, 0.5923, 0.7503, 0.5926, 0.7503, 0.5926, 0.8388, 0.5924, 0.8388, 0.5924, 0.6601, 0.5923, 0.6601, 0.5923, 0.7503, 0.5926, 0.7503, 0.5926, 0.7494, 0.5838, 0.7494, 0.5838, 0.6637, 0.5838, 0.6637, 0.5838, 0.6081, 0.1933, 0.625, 0.1689, 0.625, 0.25, 0.6075, 0.2257, 0.6075, 0.2257, 0.625, 0.25, 0.5594, 0.25, 0.5769, 0.2244, 0.5769, 0.2244, 0.5594, 0.25, 0.5594, 0.1689, 0.5762, 0.1946, 0.5762, 0.1946, 0.5594, 0.1689, 0.625, 0.1689, 0.6081, 0.1933, 0.5762, 0.1946, 0.6081, 0.1933, 0.6075, 0.2257, 0.5769, 0.2244, 0.6075, 0.2257, 0.6075, 0.2257, 0.6081, 0.1933, 0.6081, 0.1933, 0.6081, 0.1933, 0.6081, 0.1933, 0.5762, 0.1946, 0.5762, 0.1946, 0.5769, 0.2244, 0.5769, 0.2244, 0.6075, 0.2257, 0.6075, 0.2257, 0.5769, 0.2244, 0.5769, 0.2244, 0.6075, 0.2257, 0.6075, 0.2257, 0.6081, 0.1933, 0.6081, 0.1933, 0.5762, 0.1946, 0.5762, 0.1946, 0.6075, 0.2257, 0.6075, 0.2257, 0.6081, 0.1933, 0.6081, 0.1933, 0.5762, 0.1946, 0.5762, 0.1946, 0.5769, 0.2244, 0.5769, 0.2244, 0.5769, 0.2244, 0.5769, 0.2244, 0.5769, 0.2244, 0.5769, 0.2244, 0.5762, 0.1946, 0.5762, 0.1946, 0.5769, 0.2244, 0.5769, 0.2244, 0.5769, 0.2244, 0.5769, 0.2244, 0.5762, 0.1946, 0.5762, 0.1946, 0.5769, 0.2244, 0.5769, 0.2244, 0.5762, 0.1946, 0.5762, 0.1946, 0.5762, 0.1946, 0.5762, 0.1946, 0.5769, 0.2244, 0.5769, 0.2244, 0.5769, 0.2244, 0.5769, 0.2244, 0.5769, 0.2244, 0.5769, 0.2244, 0.5762, 0.1946, 0.5762, 0.1946, 0.5762, 0.1946, 0.5762, 0.1946, 0.5769, 0.2244, 0.5769, 0.2244, 0.5762, 0.1946, 0.5762, 0.1946, 0.5762, 0.1946, 0.5762, 0.1946, 0.5769, 0.2244, 0.5769, 0.2244, 0.5769, 0.2244, 0.5769, 0.2244, 0.5769, 0.2244, 0.5769, 0.2244, 0.5762, 0.1946, 0.5762, 0.1946, 0.5762, 0.1946, 0.5762, 0.1946, 0.5762, 0.1946, 0.5762, 0.1946, 0.5769, 0.2244, 0.5769, 0.2244, 0.75, 0.5, 0.625, 0.5, 0.625, 0.5, 0.75, 0.5])
me_imp.materials.append(mat_imp_red)
me_imp.materials.append(mat_imp_hooves)
me_imp.materials.append(mat_eye_whites)
me_imp.use_remesh_fix_poles = True
me_imp.use_remesh_preserve_attributes = False
me_imp.use_mirror_vertex_groups = False
me_imp.update()
me_sphere = bpy.data.meshes.new('Sphere')
me_sphere.from_pydata([(0.3002, 0.3455, 1.305), (0.3002, 0.299, 1.224), (0.3235, 0.2928, 1.385), (0.3405, 0.3223, 1.351), (0.3467, 0.3331, 1.305), (0.3405, 0.3223, 1.258), (0.3235, 0.2928, 1.224), (0.3002, 0.2525, 1.398), (0.3405, 0.2757, 1.385), (0.37, 0.2928, 1.351), (0.3808, 0.299, 1.305), (0.37, 0.2928, 1.258), (0.3405, 0.2757, 1.224), (0.3467, 0.2525, 1.385), (0.3808, 0.2525, 1.351), (0.3933, 0.2525, 1.305), (0.3808, 0.2525, 1.258), (0.3467, 0.2525, 1.224), (0.3405, 0.2292, 1.385), (0.37, 0.2122, 1.351), (0.3808, 0.206, 1.305), (0.37, 0.2122, 1.258), (0.3405, 0.2292, 1.224), (0.3235, 0.2122, 1.385), (0.3405, 0.1827, 1.351), (0.3467, 0.1719, 1.305), (0.3405, 0.1827, 1.258), (0.3235, 0.2122, 1.224), (0.3002, 0.206, 1.385), (0.3002, 0.1719, 1.351), (0.3002, 0.1594, 1.305), (0.3002, 0.1719, 1.258), (0.3002, 0.206, 1.224), (0.3002, 0.2525, 1.211), (0.277, 0.2122, 1.385), (0.2599, 0.1827, 1.351), (0.2537, 0.1719, 1.305), (0.2599, 0.1827, 1.258), (0.277, 0.2122, 1.224), (0.2599, 0.2292, 1.385), (0.2304, 0.2122, 1.351), (0.2196, 0.206, 1.305), (0.2304, 0.2122, 1.258), (0.2599, 0.2292, 1.224), (0.2537, 0.2525, 1.385), (0.2196, 0.2525, 1.351), (0.2072, 0.2525, 1.305), (0.2196, 0.2525, 1.258), (0.2537, 0.2525, 1.224), (0.2599, 0.2757, 1.385), (0.2304, 0.2928, 1.351), (0.2196, 0.299, 1.305), (0.2304, 0.2928, 1.258), (0.2599, 0.2757, 1.224), (0.277, 0.2928, 1.385), (0.2599, 0.3223, 1.351), (0.2537, 0.3331, 1.305), (0.2599, 0.3223, 1.258), (0.277, 0.2928, 1.224), (0.3002, 0.299, 1.385), (0.3002, 0.3331, 1.351), (0.3002, 0.3331, 1.258), (0.3002, -0.3455, 1.305), (0.3002, -0.299, 1.224), (0.3235, -0.2928, 1.385), (0.3405, -0.3223, 1.351), (0.3467, -0.3331, 1.305), (0.3405, -0.3223, 1.258), (0.3235, -0.2928, 1.224), (0.3002, -0.2525, 1.398), (0.3405, -0.2757, 1.385), (0.37, -0.2928, 1.351), (0.3808, -0.299, 1.305), (0.37, -0.2928, 1.258), (0.3405, -0.2757, 1.224), (0.3467, -0.2525, 1.385), (0.3808, -0.2525, 1.351), (0.3933, -0.2525, 1.305), (0.3808, -0.2525, 1.258), (0.3467, -0.2525, 1.224), (0.3405, -0.2292, 1.385), (0.37, -0.2122, 1.351), (0.3808, -0.206, 1.305), (0.37, -0.2122, 1.258), (0.3405, -0.2292, 1.224), (0.3235, -0.2122, 1.385), (0.3405, -0.1827, 1.351), (0.3467, -0.1719, 1.305), (0.3405, -0.1827, 1.258), (0.3235, -0.2122, 1.224), (0.3002, -0.206, 1.385), (0.3002, -0.1719, 1.351), (0.3002, -0.1594, 1.305), (0.3002, -0.1719, 1.258), (0.3002, -0.206, 1.224), (0.3002, -0.2525, 1.211), (0.277, -0.2122, 1.385), (0.2599, -0.1827, 1.351), (0.2537, -0.1719, 1.305), (0.2599, -0.1827, 1.258), (0.277, -0.2122, 1.224), (0.2599, -0.2292, 1.385), (0.2304, -0.2122, 1.351), (0.2196, -0.206, 1.305), (0.2304, -0.2122, 1.258), (0.2599, -0.2292, 1.224), (0.2537, -0.2525, 1.385), (0.2196, -0.2525, 1.351), (0.2072, -0.2525, 1.305), (0.2196, -0.2525, 1.258), (0.2537, -0.2525, 1.224), (0.2599, -0.2757, 1.385), (0.2304, -0.2928, 1.351), (0.2196, -0.299, 1.305), (0.2304, -0.2928, 1.258), (0.2599, -0.2757, 1.224), (0.277, -0.2928, 1.385), (0.2599, -0.3223, 1.351), (0.2537, -0.3331, 1.305), (0.2599, -0.3223, 1.258), (0.277, -0.2928, 1.224), (0.3002, -0.299, 1.385), (0.3002, -0.3331, 1.351), (0.3002, -0.3331, 1.258)], [], [(0, 60, 3, 4), (59, 7, 2), (33, 1, 6), (61, 0, 4, 5), (60, 59, 2, 3), (1, 61, 5, 6), (33, 6, 12), (5, 4, 10, 11), (3, 2, 8, 9), (6, 5, 11, 12), (4, 3, 9, 10), (2, 7, 8), (33, 12, 17), (11, 10, 15, 16), (9, 8, 13, 14), (12, 11, 16, 17), (10, 9, 14, 15), (8, 7, 13), (16, 15, 20, 21), (14, 13, 18, 19), (17, 16, 21, 22), (15, 14, 19, 20), (13, 7, 18), (33, 17, 22), (19, 18, 23, 24), (22, 21, 26, 27), (20, 19, 24, 25), (18, 7, 23), (33, 22, 27), (21, 20, 25, 26), (27, 26, 31, 32), (25, 24, 29, 30), (23, 7, 28), (33, 27, 32), (26, 25, 30, 31), (24, 23, 28, 29), (32, 31, 37, 38), (30, 29, 35, 36), (28, 7, 34), (33, 32, 38), (31, 30, 36, 37), (29, 28, 34, 35), (38, 37, 42, 43), (36, 35, 40, 41), (34, 7, 39), (33, 38, 43), (37, 36, 41, 42), (35, 34, 39, 40), (43, 42, 47, 48), (41, 40, 45, 46), (39, 7, 44), (33, 43, 48), (42, 41, 46, 47), (40, 39, 44, 45), (46, 45, 50, 51), (44, 7, 49), (33, 48, 53), (47, 46, 51, 52), (45, 44, 49, 50), (48, 47, 52, 53), (49, 7, 54), (33, 53, 58), (52, 51, 56, 57), (50, 49, 54, 55), (53, 52, 57, 58), (51, 50, 55, 56), (33, 58, 1), (57, 56, 0, 61), (55, 54, 59, 60), (58, 57, 61, 1), (56, 55, 60, 0), (54, 7, 59), (62, 66, 65, 122), (121, 64, 69), (95, 68, 63), (123, 67, 66, 62), (122, 65, 64, 121), (63, 68, 67, 123), (95, 74, 68), (67, 73, 72, 66), (65, 71, 70, 64), (68, 74, 73, 67), (66, 72, 71, 65), (64, 70, 69), (95, 79, 74), (73, 78, 77, 72), (71, 76, 75, 70), (74, 79, 78, 73), (72, 77, 76, 71), (70, 75, 69), (78, 83, 82, 77), (76, 81, 80, 75), (79, 84, 83, 78), (77, 82, 81, 76), (75, 80, 69), (95, 84, 79), (81, 86, 85, 80), (84, 89, 88, 83), (82, 87, 86, 81), (80, 85, 69), (95, 89, 84), (83, 88, 87, 82), (89, 94, 93, 88), (87, 92, 91, 86), (85, 90, 69), (95, 94, 89), (88, 93, 92, 87), (86, 91, 90, 85), (94, 100, 99, 93), (92, 98, 97, 91), (90, 96, 69), (95, 100, 94), (93, 99, 98, 92), (91, 97, 96, 90), (100, 105, 104, 99), (98, 103, 102, 97), (96, 101, 69), (95, 105, 100), (99, 104, 103, 98), (97, 102, 101, 96), (105, 110, 109, 104), (103, 108, 107, 102), (101, 106, 69), (95, 110, 105), (104, 109, 108, 103), (102, 107, 106, 101), (108, 113, 112, 107), (106, 111, 69), (95, 115, 110), (109, 114, 113, 108), (107, 112, 111, 106), (110, 115, 114, 109), (111, 116, 69), (95, 120, 115), (114, 119, 118, 113), (112, 117, 116, 111), (115, 120, 119, 114), (113, 118, 117, 112), (95, 63, 120), (119, 123, 62, 118), (117, 122, 121, 116), (120, 63, 123, 119), (118, 62, 122, 117), (116, 121, 69)])
me_sphere.polygons.foreach_set('use_smooth', [True] * 144)
_uv = me_sphere.uv_layers.new(name='UVMap')
_uv.uv.foreach_set('vector', [0.75, 0.5, 0.75, 0.6667, 0.6667, 0.6667, 0.6667, 0.5, 0.75, 0.8333, 0.7083, 1.0, 0.6667, 0.8333, 0.7083, 0.0, 0.75, 0.1667, 0.6667, 0.1667, 0.75, 0.3333, 0.75, 0.5, 0.6667, 0.5, 0.6667, 0.3333, 0.75, 0.6667, 0.75, 0.8333, 0.6667, 0.8333, 0.6667, 0.6667, 0.75, 0.1667, 0.75, 0.3333, 0.6667, 0.3333, 0.6667, 0.1667, 0.625, 0.0, 0.6667, 0.1667, 0.5833, 0.1667, 0.6667, 0.3333, 0.6667, 0.5, 0.5833, 0.5, 0.5833, 0.3333, 0.6667, 0.6667, 0.6667, 0.8333, 0.5833, 0.8333, 0.5833, 0.6667, 0.6667, 0.1667, 0.6667, 0.3333, 0.5833, 0.3333, 0.5833, 0.1667, 0.6667, 0.5, 0.6667, 0.6667, 0.5833, 0.6667, 0.5833, 0.5, 0.6667, 0.8333, 0.625, 1.0, 0.5833, 0.8333, 0.5417, 0.0, 0.5833, 0.1667, 0.5, 0.1667, 0.5833, 0.3333, 0.5833, 0.5, 0.5, 0.5, 0.5, 0.3333, 0.5833, 0.6667, 0.5833, 0.8333, 0.5, 0.8333, 0.5, 0.6667, 0.5833, 0.1667, 0.5833, 0.3333, 0.5, 0.3333, 0.5, 0.1667, 0.5833, 0.5, 0.5833, 0.6667, 0.5, 0.6667, 0.5, 0.5, 0.5833, 0.8333, 0.5417, 1.0, 0.5, 0.8333, 0.5, 0.3333, 0.5, 0.5, 0.4167, 0.5, 0.4167, 0.3333, 0.5, 0.6667, 0.5, 0.8333, 0.4167, 0.8333, 0.4167, 0.6667, 0.5, 0.1667, 0.5, 0.3333, 0.4167, 0.3333, 0.4167, 0.1667, 0.5, 0.5, 0.5, 0.6667, 0.4167, 0.6667, 0.4167, 0.5, 0.5, 0.8333, 0.4583, 1.0, 0.4167, 0.8333, 0.4583, 0.0, 0.5, 0.1667, 0.4167, 0.1667, 0.4167, 0.6667, 0.4167, 0.8333, 0.3333, 0.8333, 0.3333, 0.6667, 0.4167, 0.1667, 0.4167, 0.3333, 0.3333, 0.3333, 0.3333, 0.1667, 0.4167, 0.5, 0.4167, 0.6667, 0.3333, 0.6667, 0.3333, 0.5, 0.4167, 0.8333, 0.375, 1.0, 0.3333, 0.8333, 0.375, 0.0, 0.4167, 0.1667, 0.3333, 0.1667, 0.4167, 0.3333, 0.4167, 0.5, 0.3333, 0.5, 0.3333, 0.3333, 0.3333, 0.1667, 0.3333, 0.3333, 0.25, 0.3333, 0.25, 0.1667, 0.3333, 0.5, 0.3333, 0.6667, 0.25, 0.6667, 0.25, 0.5, 0.3333, 0.8333, 0.2917, 1.0, 0.25, 0.8333, 0.2917, 0.0, 0.3333, 0.1667, 0.25, 0.1667, 0.3333, 0.3333, 0.3333, 0.5, 0.25, 0.5, 0.25, 0.3333, 0.3333, 0.6667, 0.3333, 0.8333, 0.25, 0.8333, 0.25, 0.6667, 0.25, 0.1667, 0.25, 0.3333, 0.1667, 0.3333, 0.1667, 0.1667, 0.25, 0.5, 0.25, 0.6667, 0.1667, 0.6667, 0.1667, 0.5, 0.25, 0.8333, 0.2083, 1.0, 0.1667, 0.8333, 0.2083, 0.0, 0.25, 0.1667, 0.1667, 0.1667, 0.25, 0.3333, 0.25, 0.5, 0.1667, 0.5, 0.1667, 0.3333, 0.25, 0.6667, 0.25, 0.8333, 0.1667, 0.8333, 0.1667, 0.6667, 0.1667, 0.1667, 0.1667, 0.3333, 0.08333, 0.3333, 0.08333, 0.1667, 0.1667, 0.5, 0.1667, 0.6667, 0.08333, 0.6667, 0.08333, 0.5, 0.1667, 0.8333, 0.125, 1.0, 0.08333, 0.8333, 0.125, 0.0, 0.1667, 0.1667, 0.08333, 0.1667, 0.1667, 0.3333, 0.1667, 0.5, 0.08333, 0.5, 0.08333, 0.3333, 0.1667, 0.6667, 0.1667, 0.8333, 0.08333, 0.8333, 0.08333, 0.6667, 0.08333, 0.1667, 0.08333, 0.3333, 0.0, 0.3333, 0.0, 0.1667, 0.08333, 0.5, 0.08333, 0.6667, 0.0, 0.6667, 0.0, 0.5, 0.08333, 0.8333, 0.04167, 1.0, 0.0, 0.8333, 0.04167, 0.0, 0.08333, 0.1667, 0.0, 0.1667, 0.08333, 0.3333, 0.08333, 0.5, 0.0, 0.5, 0.0, 0.3333, 0.08333, 0.6667, 0.08333, 0.8333, 0.0, 0.8333, 0.0, 0.6667, 1.0, 0.5, 1.0, 0.6667, 0.9167, 0.6667, 0.9167, 0.5, 1.0, 0.8333, 0.9583, 1.0, 0.9167, 0.8333, 0.9583, 0.0, 1.0, 0.1667, 0.9167, 0.1667, 1.0, 0.3333, 1.0, 0.5, 0.9167, 0.5, 0.9167, 0.3333, 1.0, 0.6667, 1.0, 0.8333, 0.9167, 0.8333, 0.9167, 0.6667, 1.0, 0.1667, 1.0, 0.3333, 0.9167, 0.3333, 0.9167, 0.1667, 0.9167, 0.8333, 0.875, 1.0, 0.8333, 0.8333, 0.875, 0.0, 0.9167, 0.1667, 0.8333, 0.1667, 0.9167, 0.3333, 0.9167, 0.5, 0.8333, 0.5, 0.8333, 0.3333, 0.9167, 0.6667, 0.9167, 0.8333, 0.8333, 0.8333, 0.8333, 0.6667, 0.9167, 0.1667, 0.9167, 0.3333, 0.8333, 0.3333, 0.8333, 0.1667, 0.9167, 0.5, 0.9167, 0.6667, 0.8333, 0.6667, 0.8333, 0.5, 0.7917, 0.0, 0.8333, 0.1667, 0.75, 0.1667, 0.8333, 0.3333, 0.8333, 0.5, 0.75, 0.5, 0.75, 0.3333, 0.8333, 0.6667, 0.8333, 0.8333, 0.75, 0.8333, 0.75, 0.6667, 0.8333, 0.1667, 0.8333, 0.3333, 0.75, 0.3333, 0.75, 0.1667, 0.8333, 0.5, 0.8333, 0.6667, 0.75, 0.6667, 0.75, 0.5, 0.8333, 0.8333, 0.7917, 1.0, 0.75, 0.8333, 0.75, 0.5, 0.6667, 0.5, 0.6667, 0.6667, 0.75, 0.6667, 0.75, 0.8333, 0.6667, 0.8333, 0.7083, 1.0, 0.7083, 0.0, 0.6667, 0.1667, 0.75, 0.1667, 0.75, 0.3333, 0.6667, 0.3333, 0.6667, 0.5, 0.75, 0.5, 0.75, 0.6667, 0.6667, 0.6667, 0.6667, 0.8333, 0.75, 0.8333, 0.75, 0.1667, 0.6667, 0.1667, 0.6667, 0.3333, 0.75, 0.3333, 0.625, 0.0, 0.5833, 0.1667, 0.6667, 0.1667, 0.6667, 0.3333, 0.5833, 0.3333, 0.5833, 0.5, 0.6667, 0.5, 0.6667, 0.6667, 0.5833, 0.6667, 0.5833, 0.8333, 0.6667, 0.8333, 0.6667, 0.1667, 0.5833, 0.1667, 0.5833, 0.3333, 0.6667, 0.3333, 0.6667, 0.5, 0.5833, 0.5, 0.5833, 0.6667, 0.6667, 0.6667, 0.6667, 0.8333, 0.5833, 0.8333, 0.625, 1.0, 0.5417, 0.0, 0.5, 0.1667, 0.5833, 0.1667, 0.5833, 0.3333, 0.5, 0.3333, 0.5, 0.5, 0.5833, 0.5, 0.5833, 0.6667, 0.5, 0.6667, 0.5, 0.8333, 0.5833, 0.8333, 0.5833, 0.1667, 0.5, 0.1667, 0.5, 0.3333, 0.5833, 0.3333, 0.5833, 0.5, 0.5, 0.5, 0.5, 0.6667, 0.5833, 0.6667, 0.5833, 0.8333, 0.5, 0.8333, 0.5417, 1.0, 0.5, 0.3333, 0.4167, 0.3333, 0.4167, 0.5, 0.5, 0.5, 0.5, 0.6667, 0.4167, 0.6667, 0.4167, 0.8333, 0.5, 0.8333, 0.5, 0.1667, 0.4167, 0.1667, 0.4167, 0.3333, 0.5, 0.3333, 0.5, 0.5, 0.4167, 0.5, 0.4167, 0.6667, 0.5, 0.6667, 0.5, 0.8333, 0.4167, 0.8333, 0.4583, 1.0, 0.4583, 0.0, 0.4167, 0.1667, 0.5, 0.1667, 0.4167, 0.6667, 0.3333, 0.6667, 0.3333, 0.8333, 0.4167, 0.8333, 0.4167, 0.1667, 0.3333, 0.1667, 0.3333, 0.3333, 0.4167, 0.3333, 0.4167, 0.5, 0.3333, 0.5, 0.3333, 0.6667, 0.4167, 0.6667, 0.4167, 0.8333, 0.3333, 0.8333, 0.375, 1.0, 0.375, 0.0, 0.3333, 0.1667, 0.4167, 0.1667, 0.4167, 0.3333, 0.3333, 0.3333, 0.3333, 0.5, 0.4167, 0.5, 0.3333, 0.1667, 0.25, 0.1667, 0.25, 0.3333, 0.3333, 0.3333, 0.3333, 0.5, 0.25, 0.5, 0.25, 0.6667, 0.3333, 0.6667, 0.3333, 0.8333, 0.25, 0.8333, 0.2917, 1.0, 0.2917, 0.0, 0.25, 0.1667, 0.3333, 0.1667, 0.3333, 0.3333, 0.25, 0.3333, 0.25, 0.5, 0.3333, 0.5, 0.3333, 0.6667, 0.25, 0.6667, 0.25, 0.8333, 0.3333, 0.8333, 0.25, 0.1667, 0.1667, 0.1667, 0.1667, 0.3333, 0.25, 0.3333, 0.25, 0.5, 0.1667, 0.5, 0.1667, 0.6667, 0.25, 0.6667, 0.25, 0.8333, 0.1667, 0.8333, 0.2083, 1.0, 0.2083, 0.0, 0.1667, 0.1667, 0.25, 0.1667, 0.25, 0.3333, 0.1667, 0.3333, 0.1667, 0.5, 0.25, 0.5, 0.25, 0.6667, 0.1667, 0.6667, 0.1667, 0.8333, 0.25, 0.8333, 0.1667, 0.1667, 0.08333, 0.1667, 0.08333, 0.3333, 0.1667, 0.3333, 0.1667, 0.5, 0.08333, 0.5, 0.08333, 0.6667, 0.1667, 0.6667, 0.1667, 0.8333, 0.08333, 0.8333, 0.125, 1.0, 0.125, 0.0, 0.08333, 0.1667, 0.1667, 0.1667, 0.1667, 0.3333, 0.08333, 0.3333, 0.08333, 0.5, 0.1667, 0.5, 0.1667, 0.6667, 0.08333, 0.6667, 0.08333, 0.8333, 0.1667, 0.8333, 0.08333, 0.1667, 0.0, 0.1667, 0.0, 0.3333, 0.08333, 0.3333, 0.08333, 0.5, 0.0, 0.5, 0.0, 0.6667, 0.08333, 0.6667, 0.08333, 0.8333, 0.0, 0.8333, 0.04167, 1.0, 0.04167, 0.0, 0.0, 0.1667, 0.08333, 0.1667, 0.08333, 0.3333, 0.0, 0.3333, 0.0, 0.5, 0.08333, 0.5, 0.08333, 0.6667, 0.0, 0.6667, 0.0, 0.8333, 0.08333, 0.8333, 1.0, 0.5, 0.9167, 0.5, 0.9167, 0.6667, 1.0, 0.6667, 1.0, 0.8333, 0.9167, 0.8333, 0.9583, 1.0, 0.9583, 0.0, 0.9167, 0.1667, 1.0, 0.1667, 1.0, 0.3333, 0.9167, 0.3333, 0.9167, 0.5, 1.0, 0.5, 1.0, 0.6667, 0.9167, 0.6667, 0.9167, 0.8333, 1.0, 0.8333, 1.0, 0.1667, 0.9167, 0.1667, 0.9167, 0.3333, 1.0, 0.3333, 0.9167, 0.8333, 0.8333, 0.8333, 0.875, 1.0, 0.875, 0.0, 0.8333, 0.1667, 0.9167, 0.1667, 0.9167, 0.3333, 0.8333, 0.3333, 0.8333, 0.5, 0.9167, 0.5, 0.9167, 0.6667, 0.8333, 0.6667, 0.8333, 0.8333, 0.9167, 0.8333, 0.9167, 0.1667, 0.8333, 0.1667, 0.8333, 0.3333, 0.9167, 0.3333, 0.9167, 0.5, 0.8333, 0.5, 0.8333, 0.6667, 0.9167, 0.6667, 0.7917, 0.0, 0.75, 0.1667, 0.8333, 0.1667, 0.8333, 0.3333, 0.75, 0.3333, 0.75, 0.5, 0.8333, 0.5, 0.8333, 0.6667, 0.75, 0.6667, 0.75, 0.8333, 0.8333, 0.8333, 0.8333, 0.1667, 0.75, 0.1667, 0.75, 0.3333, 0.8333, 0.3333, 0.8333, 0.5, 0.75, 0.5, 0.75, 0.6667, 0.8333, 0.6667, 0.8333, 0.8333, 0.75, 0.8333, 0.7917, 1.0])
me_sphere.materials.append(mat_eye_black)
me_sphere.use_remesh_fix_poles = True
me_sphere.use_remesh_preserve_attributes = False
me_sphere.use_mirror_vertex_groups = False
me_sphere.update()
arm_armature = bpy.data.armatures.new('Armature')  # bones are not reproduced

# ---- objects
ob_light = bpy.data.objects.new('Light', light_light)
ob_camera = bpy.data.objects.new('Camera', cam_camera)
ob_imp = bpy.data.objects.new('Imp', me_imp)
ob_eyes = bpy.data.objects.new('Eyes', me_sphere)
ob_armature = bpy.data.objects.new('Armature', arm_armature)

# ---- transforms, parenting, visibility, modifiers, constraints
ob_light.location = (4.076, 1.005, 5.904)
ob_light.rotation_euler = (0.6503, 0.05522, 1.866)
ob_light.lock_rotations_4d = False
ob_light.empty_display_type = 'ARROWS'
ob_light.color = (0.0, 0.0, 0.0, 0.0)
ob_light.lineart.crease_threshold = 0.0
ob_camera.location = (3.529, -9.121, 0.294)
ob_camera.rotation_euler = (1.56, -3.05e-07, 0.3183)
ob_camera.scale = (1.0, 1.0, 1.0)
ob_camera.lock_rotations_4d = False
ob_camera.empty_display_type = 'ARROWS'
ob_camera.color = (0.0, 0.0, 0.0, 0.0)
ob_camera.display_type = 'WIRE'
ob_camera.lineart.crease_threshold = 0.0
ob_imp.parent = ob_armature
ob_imp.matrix_parent_inverse = Matrix(((2.163, -0.0, 0.0, -0.0), (-0.0, 2.163, -0.0, 0.0), (0.0, -0.0, 2.163, 1.293), (-0.0, 0.0, -0.0, 1.0)))
ob_imp.location = (0.0, 0.0, 0.0)
ob_imp.lineart.crease_threshold = 0.0
_vg = ob_imp.vertex_groups.new(name='Groin')
_vg.add([0, 2, 4, 5, 13, 14, 16, 17, 28, 30, 182, 183, 259, 261, 263, 265, 267, 268, 269, 270, 280, 281, 283, 284, 301, 303, 304, 471, 472, 473, 474], 1.0, 'REPLACE')
_vg = ob_imp.vertex_groups.new(name='Torso')
_vg.add([1, 3, 10, 11, 12, 15, 20, 21, 29, 33, 34, 94, 95, 96, 235, 236, 237, 238, 260, 262, 264, 266, 275, 276, 277, 278, 279, 282, 287, 288, 302, 307, 308, 371, 372, 373, 538, 539, 540, 541], 1.0, 'REPLACE')
_vg = ob_imp.vertex_groups.new(name='Neck')
_vg.add([22, 23, 35, 179, 180, 181, 289, 292, 309, 420, 421, 466, 467, 468, 469, 470], 1.0, 'REPLACE')
_vg = ob_imp.vertex_groups.new(name='Head')
_vg.add([22, 23, 24, 25, 26, 27, 35, 36, 37, 53, 54, 55, 112, 113, 114, 115, 116, 129, 130, 131, 132, 133, 134, 135, 136, 137, 138, 139, 140, 141, 142, 143, 144, 145, 146, 147, 148, 149, 150, 151, 152, 153, 154, 155, 156, 157, 158, 159, 160, 161, 162, 163, 164, 165, 166, 167, 168, 169, 170, 171, 172, 173, 174, 175, 176, 177, 178, 196, 197, 198, 199, 200, 201, 202, 203, 204, 205, 206, 207, 208, 209, 210, 211, 212, 213, 214, 215, 216, 217, 218, 219, 220, 221, 222, 223, 224, 225, 226, 227, 228, 289, 290, 291, 292, 293, 294, 295, 296, 297, 298, 299, 300, 309, 310, 311, 312, 328, 329, 330, 331, 332, 389, 390, 391, 392, 393, 394, 395, 396, 397, 410, 411, 412, 413, 414, 415, 416, 417, 418, 419, 422, 423, 424, 425, 426, 427, 428, 429, 430, 431, 432, 433, 434, 435, 436, 437, 438, 439, 440, 441, 442, 443, 444, 445, 446, 447, 448, 449, 450, 451, 452, 453, 454, 455, 456, 457, 458, 459, 460, 461, 462, 463, 464, 465, 499, 500, 501, 502, 503, 504, 505, 506, 507, 508, 509, 510, 511, 512, 513, 514, 515, 516, 517, 518, 519, 520, 521, 522, 523, 524, 525, 526, 527, 528, 529, 530, 531], 1.0, 'REPLACE')
_vg = ob_imp.vertex_groups.new(name='L Mainarm')
_vg.add([11, 33, 92, 93, 94, 95, 96, 97, 229, 230, 231, 232, 233, 234, 237], 1.0, 'REPLACE')
_vg = ob_imp.vertex_groups.new(name='L Forearm')
_vg = ob_imp.vertex_groups.new(name='L Hand')
_vg.add([47, 48, 49, 50, 51, 52, 80, 81, 82, 83, 84, 85, 86, 87, 88, 89, 90, 91, 98, 99], 1.0, 'REPLACE')
_vg = ob_imp.vertex_groups.new(name='L Upper Middle Finger')
_vg.add([117, 118, 119, 120], 1.0, 'REPLACE')
_vg = ob_imp.vertex_groups.new(name='L Lower Middle Finger')
_vg.add([100, 101, 102, 103], 1.0, 'REPLACE')
_vg = ob_imp.vertex_groups.new(name='L Upper Pinkie Finger')
_vg.add([121, 122, 123, 124], 1.0, 'REPLACE')
_vg = ob_imp.vertex_groups.new(name='L Lower Pinkie Finger')
_vg.add([104, 105, 106, 107], 1.0, 'REPLACE')
_vg = ob_imp.vertex_groups.new(name='L Upper Thumb')
_vg.add([125, 126, 127, 128], 1.0, 'REPLACE')
_vg = ob_imp.vertex_groups.new(name='L Lower Thumb')
_vg.add([108, 109, 110, 111], 1.0, 'REPLACE')
_vg = ob_imp.vertex_groups.new(name='L Wing')
_vg.add([239, 240, 241, 242, 243, 244, 245, 246, 247, 248, 249, 250, 251, 252, 253, 254, 255, 256, 257, 258], 1.0, 'REPLACE')
_vg = ob_imp.vertex_groups.new(name='R Mainarm')
_vg.add([276, 307, 369, 370, 371, 372, 373, 374, 532, 533, 534, 535, 536, 537, 540], 1.0, 'REPLACE')
_vg = ob_imp.vertex_groups.new(name='R Forearm')
_vg = ob_imp.vertex_groups.new(name='R Hand')
_vg.add([322, 323, 324, 325, 326, 327, 357, 358, 359, 360, 361, 362, 363, 364, 365, 366, 367, 368, 375, 376], 1.0, 'REPLACE')
_vg = ob_imp.vertex_groups.new(name='R Upper Middle Finger')
_vg.add([398, 399, 400, 401], 1.0, 'REPLACE')
_vg = ob_imp.vertex_groups.new(name='R Lower Middle Finger')
_vg.add([377, 378, 379, 380], 1.0, 'REPLACE')
_vg = ob_imp.vertex_groups.new(name='R Upper Pinkie Finger')
_vg.add([402, 403, 404, 405], 1.0, 'REPLACE')
_vg = ob_imp.vertex_groups.new(name='R Lower Pinkie Finger')
_vg.add([381, 382, 383, 384], 1.0, 'REPLACE')
_vg = ob_imp.vertex_groups.new(name='R Upper Thumb')
_vg.add([406, 407, 408, 409], 1.0, 'REPLACE')
_vg = ob_imp.vertex_groups.new(name='R Lower Thumb')
_vg.add([385, 386, 387, 388], 1.0, 'REPLACE')
_vg = ob_imp.vertex_groups.new(name='R Wing')
_vg.add([542, 543, 544, 545, 546, 547, 548, 549, 550, 551, 552, 553, 554, 555, 556, 557, 558, 559, 560, 561], 1.0, 'REPLACE')
_vg = ob_imp.vertex_groups.new(name='L Thigh')
_vg.add([72, 73, 74, 75, 76, 77, 78, 79], 1.0, 'REPLACE')
_vg = ob_imp.vertex_groups.new(name='L Calf')
_vg.add([6, 7, 8, 9, 18, 19, 31, 32, 38, 39, 40, 41, 42, 43, 44, 45, 46, 56, 57, 58, 59, 60, 61, 62, 63, 64, 65, 66, 67, 68, 69, 70, 71], 1.0, 'REPLACE')
_vg = ob_imp.vertex_groups.new(name='R Thigh')
_vg.add([349, 350, 351, 352, 353, 354, 355, 356], 1.0, 'REPLACE')
_vg = ob_imp.vertex_groups.new(name='R Calf')
_vg.add([271, 272, 273, 274, 285, 286, 305, 306, 313, 314, 315, 316, 317, 318, 319, 320, 321, 333, 334, 335, 336, 337, 338, 339, 340, 341, 342, 343, 344, 345, 346, 347, 348], 1.0, 'REPLACE')
_vg = ob_imp.vertex_groups.new(name='Tailbase')
_vg.add([184, 185, 188, 189, 475, 476, 477, 478, 483, 484, 485, 486], 1.0, 'REPLACE')
_vg = ob_imp.vertex_groups.new(name='Tailmid')
_vg.add([190, 191, 487, 488, 489, 490], 1.0, 'REPLACE')
_vg = ob_imp.vertex_groups.new(name='Tailend')
_vg.add([186, 187, 192, 193, 194, 195, 479, 480, 481, 482, 491, 492, 493, 494, 495, 496, 497, 498], 1.0, 'REPLACE')
_m = ob_imp.modifiers.new('Armature', 'ARMATURE')
_m.object = ob_armature
ob_eyes.parent = ob_armature
ob_eyes.matrix_parent_inverse = Matrix(((2.163, -0.0, 0.0, -0.0), (-0.0, 2.163, -0.0, 0.0), (0.0, -0.0, 2.163, 1.293), (-0.0, 0.0, -0.0, 1.0)))
ob_eyes.location = (-0.04611, 0.0, 0.0)
ob_eyes.lineart.crease_threshold = 0.0
_vg = ob_eyes.vertex_groups.new(name='Groin')
_vg = ob_eyes.vertex_groups.new(name='Torso')
_vg = ob_eyes.vertex_groups.new(name='Neck')
_vg = ob_eyes.vertex_groups.new(name='Head')
_vg.add([0, 1, 2, 3, 4, 5, 6, 7, 8, 9, 10, 11, 12, 13, 14, 15, 16, 17, 18, 19, 20, 21, 22, 23, 24, 25, 26, 27, 28, 29, 30, 31, 32, 33, 34, 35, 36, 37, 38, 39, 40, 41, 42, 43, 44, 45, 46, 47, 48, 49, 50, 51, 52, 53, 54, 55, 56, 57, 58, 59, 60, 61, 62, 63, 64, 65, 66, 67, 68, 69, 70, 71, 72, 73, 74, 75, 76, 77, 78, 79, 80, 81, 82, 83, 84, 85, 86, 87, 88, 89, 90, 91, 92, 93, 94, 95, 96, 97, 98, 99, 100, 101, 102, 103, 104, 105, 106, 107, 108, 109, 110, 111, 112, 113, 114, 115, 116, 117, 118, 119, 120, 121, 122, 123], 1.0, 'REPLACE')
_vg = ob_eyes.vertex_groups.new(name='L Mainarm')
_vg = ob_eyes.vertex_groups.new(name='L Forearm')
_vg = ob_eyes.vertex_groups.new(name='L Hand')
_vg = ob_eyes.vertex_groups.new(name='L Upper Middle Finger')
_vg = ob_eyes.vertex_groups.new(name='L Lower Middle Finger')
_vg = ob_eyes.vertex_groups.new(name='L Upper Pinkie Finger')
_vg = ob_eyes.vertex_groups.new(name='L Lower Pinkie Finger')
_vg = ob_eyes.vertex_groups.new(name='L Upper Thumb')
_vg = ob_eyes.vertex_groups.new(name='L Lower Thumb')
_vg = ob_eyes.vertex_groups.new(name='L Wing')
_vg = ob_eyes.vertex_groups.new(name='R Mainarm')
_vg = ob_eyes.vertex_groups.new(name='R Forearm')
_vg = ob_eyes.vertex_groups.new(name='R Hand')
_vg = ob_eyes.vertex_groups.new(name='R Upper Middle Finger')
_vg = ob_eyes.vertex_groups.new(name='R Lower Middle Finger')
_vg = ob_eyes.vertex_groups.new(name='R Upper Pinkie Finger')
_vg = ob_eyes.vertex_groups.new(name='R Lower Pinkie Finger')
_vg = ob_eyes.vertex_groups.new(name='R Upper Thumb')
_vg = ob_eyes.vertex_groups.new(name='R Lower Thumb')
_vg = ob_eyes.vertex_groups.new(name='R Wing')
_vg = ob_eyes.vertex_groups.new(name='L Thigh')
_vg = ob_eyes.vertex_groups.new(name='L Calf')
_vg = ob_eyes.vertex_groups.new(name='R Thigh')
_vg = ob_eyes.vertex_groups.new(name='R Calf')
_vg = ob_eyes.vertex_groups.new(name='Tailbase')
_vg = ob_eyes.vertex_groups.new(name='Tailmid')
_vg = ob_eyes.vertex_groups.new(name='Tailend')
_m = ob_eyes.modifiers.new('Armature', 'ARMATURE')
_m.object = ob_armature
ob_armature.location = (0.0, 0.0, 1.24)
ob_armature.scale = (0.4623, 0.4623, 0.4623)
ob_armature.show_in_front = True
ob_armature.lineart.crease_threshold = 0.0

# ---- collection membership
col_collection.objects.link(ob_light)
col_collection.objects.link(ob_camera)
col_collection.objects.link(ob_imp)
col_collection.objects.link(ob_eyes)
col_collection.objects.link(ob_armature)

# ---- scene / render settings (as saved in the file)
scene.camera = ob_camera
scene.frame_start = 1; scene.frame_end = 60; scene.frame_set(54)
scene.render.engine = 'BLENDER_EEVEE_NEXT'
scene.cycles.use_denoising = False
scene.cycles.samples = 128
scene.cycles.sampling_pattern = 'TABULATED_SOBOL'
scene.cycles.use_adaptive_sampling = False
scene.cycles.use_light_tree = False
scene.view_settings.view_transform = 'Filmic'
bpy.context.view_layer.update()
